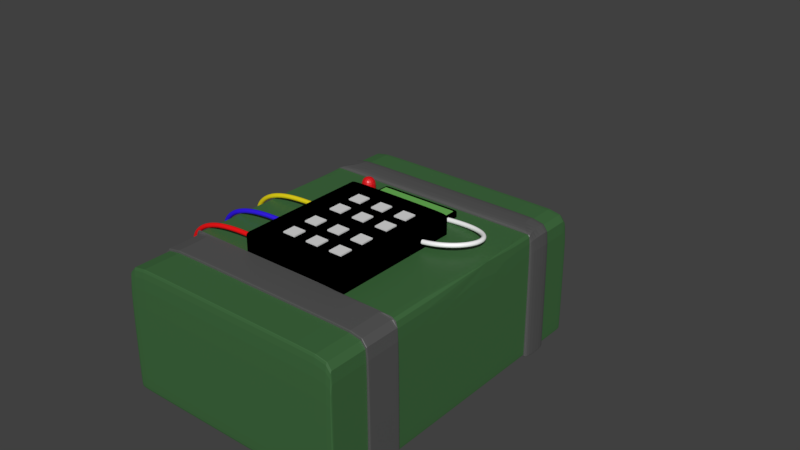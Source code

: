# Source: bomb.blend  (saved by Blender 2.79.0; exported with 4.5.12 LTS)
import bpy
from mathutils import Matrix  # noqa: F401  (used for matrix-valued properties, if any)

bpy.ops.wm.read_factory_settings(use_empty=True)
scene = bpy.context.scene
scene.name = 'Scene'

# ---- collections
col_collection_1 = bpy.data.collections.new('Collection 1'); scene.collection.children.link(col_collection_1)

# ---- materials (node trees are filled in below, after node groups)
mat_material_002 = bpy.data.materials.new('Material.002')
mat_material_002.alpha_threshold = 0.0
mat_material_002.roughness = 0.5
mat_material_008 = bpy.data.materials.new('Material.008')
mat_material_008.alpha_threshold = 0.0
mat_material_008.roughness = 0.5
mat_material_001 = bpy.data.materials.new('Material.001')
mat_material_001.alpha_threshold = 0.0
mat_material_001.roughness = 0.5
mat_material_003 = bpy.data.materials.new('Material.003')
mat_material_003.alpha_threshold = 0.0
mat_material_003.roughness = 0.5
mat_material_004 = bpy.data.materials.new('Material.004')
mat_material_004.alpha_threshold = 0.0
mat_material_004.roughness = 0.5
mat_material_006 = bpy.data.materials.new('Material.006')
mat_material_006.alpha_threshold = 0.0
mat_material_006.roughness = 0.5
mat_material_005 = bpy.data.materials.new('Material.005')
mat_material_005.alpha_threshold = 0.0
mat_material_005.roughness = 0.5
mat_material_007 = bpy.data.materials.new('Material.007')
mat_material_007.alpha_threshold = 0.0
mat_material_007.roughness = 0.5
mat_material = bpy.data.materials.new('Material')
mat_material.alpha_threshold = 0.0
mat_material.roughness = 0.5
mat_material_010 = bpy.data.materials.new('Material.010')
mat_material_010.alpha_threshold = 0.0
mat_material_010.roughness = 0.5

# ---- material node trees
mat_material_002.use_nodes = True; mat_material_002.node_tree.nodes.clear()
_N = mat_material_002.node_tree.nodes; _L = mat_material_002.node_tree.links
n0 = _N.new('ShaderNodeOutputMaterial'); n0.name = 'Material Output'; n0.location = (460, 300)
n1 = _N.new('ShaderNodeMixShader'); n1.name = 'Mix Shader'; n1.location = (240, 286)
n1.inputs[0].default_value = 0.1
n2 = _N.new('ShaderNodeBsdfAnisotropic'); n2.name = 'Glossy BSDF'; n2.location = (33, 141)
n2.distribution = 'GGX'
n2.inputs[1].default_value = 0.4472
n3 = _N.new('ShaderNodeBsdfDiffuse'); n3.name = 'Diffuse BSDF'; n3.location = (10, 300)
n3.inputs[0].default_value = (0.04519, 0.147, 0.04374, 1.0)
_L.new(n3.outputs[0], n1.inputs[1])
_L.new(n1.outputs[0], n0.inputs[0])
_L.new(n2.outputs[0], n1.inputs[2])
n0.is_active_output = True
mat_material_008.use_nodes = True; mat_material_008.node_tree.nodes.clear()
_N = mat_material_008.node_tree.nodes; _L = mat_material_008.node_tree.links
n0 = _N.new('ShaderNodeOutputMaterial'); n0.name = 'Material Output'; n0.location = (300, 300)
n1 = _N.new('ShaderNodeBsdfDiffuse'); n1.name = 'Diffuse BSDF'; n1.location = (10, 300)
n1.inputs[0].default_value = (0.0, 0.0, 0.0, 1.0)
_L.new(n1.outputs[0], n0.inputs[0])
n0.is_active_output = True
mat_material_001.use_nodes = True; mat_material_001.node_tree.nodes.clear()
_N = mat_material_001.node_tree.nodes; _L = mat_material_001.node_tree.links
n0 = _N.new('ShaderNodeOutputMaterial'); n0.name = 'Material Output'; n0.location = (300, 300)
n1 = _N.new('ShaderNodeBsdfDiffuse'); n1.name = 'Diffuse BSDF'; n1.location = (10, 300)
n1.inputs[0].default_value = (0.1467, 0.4411, 0.09649, 1.0)
_L.new(n1.outputs[0], n0.inputs[0])
n0.is_active_output = True
mat_material_003.use_nodes = True; mat_material_003.node_tree.nodes.clear()
_N = mat_material_003.node_tree.nodes; _L = mat_material_003.node_tree.links
n0 = _N.new('ShaderNodeOutputMaterial'); n0.name = 'Material Output'; n0.location = (460, 300)
n1 = _N.new('ShaderNodeMixShader'); n1.name = 'Mix Shader'; n1.location = (240, 271)
n1.inputs[0].default_value = 0.1
n2 = _N.new('ShaderNodeBsdfAnisotropic'); n2.name = 'Glossy BSDF'; n2.location = (22, 137)
n2.distribution = 'GGX'
n2.inputs[1].default_value = 0.4472
n3 = _N.new('ShaderNodeBsdfDiffuse'); n3.name = 'Diffuse BSDF'; n3.location = (10, 300)
n3.inputs[0].default_value = (0.09306, 0.09306, 0.09306, 1.0)
_L.new(n3.outputs[0], n1.inputs[1])
_L.new(n1.outputs[0], n0.inputs[0])
_L.new(n2.outputs[0], n1.inputs[2])
n0.is_active_output = True
mat_material_004.use_nodes = True; mat_material_004.node_tree.nodes.clear()
_N = mat_material_004.node_tree.nodes; _L = mat_material_004.node_tree.links
n0 = _N.new('ShaderNodeOutputMaterial'); n0.name = 'Material Output'; n0.location = (300, 300)
n1 = _N.new('ShaderNodeBsdfDiffuse'); n1.name = 'Diffuse BSDF'; n1.location = (10, 300)
n1.inputs[0].default_value = (0.8, 0.009118, 0.01036, 1.0)
_L.new(n1.outputs[0], n0.inputs[0])
n0.is_active_output = True
mat_material_006.use_nodes = True; mat_material_006.node_tree.nodes.clear()
_N = mat_material_006.node_tree.nodes; _L = mat_material_006.node_tree.links
n0 = _N.new('ShaderNodeOutputMaterial'); n0.name = 'Material Output'; n0.location = (460, 300)
n1 = _N.new('ShaderNodeBsdfDiffuse'); n1.name = 'Diffuse BSDF'; n1.location = (10, 300)
n1.inputs[0].default_value = (0.7991, 0.6654, 0.0, 1.0)
n2 = _N.new('ShaderNodeMixShader'); n2.name = 'Mix Shader'; n2.location = (240, 281)
n2.inputs[0].default_value = 0.1
n3 = _N.new('ShaderNodeBsdfAnisotropic'); n3.name = 'Glossy BSDF'; n3.location = (23, 162)
n3.distribution = 'GGX'
n3.inputs[1].default_value = 0.4472
_L.new(n1.outputs[0], n2.inputs[1])
_L.new(n2.outputs[0], n0.inputs[0])
_L.new(n3.outputs[0], n2.inputs[2])
n0.is_active_output = True
mat_material_005.use_nodes = True; mat_material_005.node_tree.nodes.clear()
_N = mat_material_005.node_tree.nodes; _L = mat_material_005.node_tree.links
n0 = _N.new('ShaderNodeOutputMaterial'); n0.name = 'Material Output'; n0.location = (460, 300)
n1 = _N.new('ShaderNodeBsdfDiffuse'); n1.name = 'Diffuse BSDF'; n1.location = (10, 300)
n1.inputs[0].default_value = (0.02315, 0.0, 0.7991, 1.0)
n2 = _N.new('ShaderNodeMixShader'); n2.name = 'Mix Shader'; n2.location = (240, 323)
n2.inputs[0].default_value = 0.1
n3 = _N.new('ShaderNodeBsdfAnisotropic'); n3.name = 'Glossy BSDF'; n3.location = (51, 143)
n3.distribution = 'GGX'
n3.inputs[1].default_value = 0.4472
_L.new(n1.outputs[0], n2.inputs[1])
_L.new(n2.outputs[0], n0.inputs[0])
_L.new(n3.outputs[0], n2.inputs[2])
n0.is_active_output = True
mat_material_007.use_nodes = True; mat_material_007.node_tree.nodes.clear()
_N = mat_material_007.node_tree.nodes; _L = mat_material_007.node_tree.links
n0 = _N.new('ShaderNodeOutputMaterial'); n0.name = 'Material Output'; n0.location = (460, 300)
n1 = _N.new('ShaderNodeBsdfDiffuse'); n1.name = 'Diffuse BSDF'; n1.location = (10, 300)
n1.inputs[0].default_value = (1.0, 1.0, 1.0, 1.0)
n2 = _N.new('ShaderNodeMixShader'); n2.name = 'Mix Shader'; n2.location = (240, 278)
n2.inputs[0].default_value = 0.1
n3 = _N.new('ShaderNodeBsdfAnisotropic'); n3.name = 'Glossy BSDF'; n3.location = (23, 140)
n3.distribution = 'GGX'
n3.inputs[1].default_value = 0.4472
_L.new(n1.outputs[0], n2.inputs[1])
_L.new(n2.outputs[0], n0.inputs[0])
_L.new(n3.outputs[0], n2.inputs[2])
n0.is_active_output = True
mat_material.use_nodes = True; mat_material.node_tree.nodes.clear()
_N = mat_material.node_tree.nodes; _L = mat_material.node_tree.links
n0 = _N.new('ShaderNodeOutputMaterial'); n0.name = 'Material Output'; n0.location = (460, 300)
n1 = _N.new('ShaderNodeBsdfDiffuse'); n1.name = 'Diffuse BSDF'; n1.location = (10, 300)
n1.inputs[0].default_value = (0.8, 0.0, 0.005032, 1.0)
n2 = _N.new('ShaderNodeBsdfAnisotropic'); n2.name = 'Glossy BSDF'; n2.location = (17, 141)
n2.distribution = 'GGX'
n2.inputs[1].default_value = 0.4472
n3 = _N.new('ShaderNodeMixShader'); n3.name = 'Mix Shader'; n3.location = (240, 286)
n3.inputs[0].default_value = 0.1
_L.new(n1.outputs[0], n3.inputs[1])
_L.new(n3.outputs[0], n0.inputs[0])
_L.new(n2.outputs[0], n3.inputs[2])
n0.is_active_output = True
mat_material_010.use_nodes = True; mat_material_010.node_tree.nodes.clear()
_N = mat_material_010.node_tree.nodes; _L = mat_material_010.node_tree.links
n0 = _N.new('ShaderNodeOutputMaterial'); n0.name = 'Material Output'; n0.location = (479, 300)
n1 = _N.new('ShaderNodeBsdfDiffuse'); n1.name = 'Diffuse BSDF'; n1.location = (10, 300)
n2 = _N.new('ShaderNodeMixShader'); n2.name = 'Mix Shader'; n2.location = (259, 282)
n2.inputs[0].default_value = 0.1
n3 = _N.new('ShaderNodeBsdfAnisotropic'); n3.name = 'Glossy BSDF'; n3.location = (17, 156)
n3.distribution = 'GGX'
n3.inputs[1].default_value = 0.4472
_L.new(n1.outputs[0], n2.inputs[1])
_L.new(n2.outputs[0], n0.inputs[0])
_L.new(n3.outputs[0], n2.inputs[2])
n0.is_active_output = True

# ---- world
world_world = bpy.data.worlds.new('World'); scene.world = world_world
world_world.color = (0.05088, 0.05088, 0.05088)
world_world.use_sun_shadow = False
world_world.sun_shadow_jitter_overblur = 0.0
world_world.cycles.sampling_method = 'MANUAL'

# ---- meshes
me_cube_006 = bpy.data.meshes.new('Cube.006')
me_cube_006.from_pydata([(0.4607, 0.9462, 0.8612), (0.01717, 1.306, 0.8612), (-0.8699, 0.9462, 0.8612), (-0.2046, 0.9462, 0.812), (-0.2046, 1.306, 0.812), (0.2389, 0.9462, 0.812), (0.2389, 1.306, 0.812), (0.4607, 1.126, 0.812), (-0.4264, 0.9462, 0.8612), (-0.6482, 0.9462, 0.812), (-0.6482, 1.306, 0.812), (-0.6482, 0.9462, 0.8612), (-0.8699, 1.126, 0.812), (-0.8699, 1.306, 0.812), (-0.4264, 1.306, 0.812), (-0.4264, 0.9462, 0.812), (0.01717, 1.306, 0.812), (0.4607, 1.306, 0.812), (0.4607, 0.9462, 0.812), (0.01717, 0.9462, 0.812), (-0.8699, 0.9462, 0.812), (-0.2046, 1.306, 0.9081), (0.2389, 1.306, 0.9081), (-0.6482, 1.306, 0.9081), (-0.839, 1.126, 0.9081), (-0.2046, 0.9462, 0.9081), (0.2389, 0.9462, 0.9081), (0.4298, 1.126, 0.9081), (-0.6482, 0.9462, 0.9081), (-0.8699, 1.306, 0.9081), (-0.4264, 1.306, 0.9081), (-0.4264, 0.9462, 0.9081), (0.01717, 1.306, 0.9081), (0.4607, 1.306, 0.9081), (0.4607, 0.9462, 0.9081), (0.01717, 0.9462, 0.9081), (-0.8699, 0.9462, 0.9081), (0.4607, 1.126, 0.8612), (-0.8699, 1.306, 0.8612), (-0.8699, 1.126, 0.8612), (-0.6482, 1.306, 0.8612), (-0.2046, 0.9462, 0.8612), (0.4607, 1.306, 0.8612), (0.2389, 1.306, 0.8612), (-0.2046, 1.306, 0.8612), (-0.4264, 1.306, 0.8612), (0.01717, 0.9462, 0.8612), (0.2389, 0.9462, 0.8612), (-0.4264, 0.9462, 0.8583), (0.4607, 0.9462, 0.8583), (-0.8699, 1.306, 0.8583), (-0.2046, 0.9462, 0.8583), (0.4607, 1.306, 0.8583), (-0.2046, 1.306, 0.8583), (0.01717, 0.9462, 0.8583), (-0.6482, 0.9462, 0.8583), (-0.8699, 0.9462, 0.8583), (0.01717, 1.306, 0.8583), (0.4607, 1.126, 0.8583), (-0.8699, 1.126, 0.8583), (-0.6482, 1.306, 0.8583), (0.2389, 1.306, 0.8583), (-0.4264, 1.306, 0.8583), (0.2389, 0.9462, 0.8583), (0.4607, 0.9635, 0.812), (-0.8699, 0.9635, 0.812), (-0.2046, 0.9944, 0.9081), (0.2389, 0.9944, 0.9081), (-0.6482, 0.9944, 0.9081), (-0.4264, 0.9944, 0.9081), (0.4298, 0.9944, 0.9081), (0.01717, 0.9944, 0.9081), (-0.839, 0.9944, 0.9081), (0.4607, 0.9635, 0.8612), (-0.8699, 0.9635, 0.8612), (-0.8699, 0.9635, 0.8583), (0.4607, 0.9635, 0.8583), (-0.8699, 1.282, 0.812), (0.4607, 1.282, 0.812), (-0.2046, 1.282, 0.9081), (0.2389, 1.282, 0.9081), (-0.6482, 1.282, 0.9081), (-0.839, 1.251, 0.9081), (-0.4264, 1.282, 0.9081), (0.01717, 1.282, 0.9081), (0.4298, 1.251, 0.9081), (0.4607, 1.282, 0.8612), (-0.8699, 1.282, 0.8612), (-0.8699, 1.282, 0.8583), (0.4607, 1.282, 0.8583), (-0.8699, 1.282, 0.9081), (-0.8699, 1.126, 0.9081), (0.4607, 1.282, 0.9081), (0.4607, 1.126, 0.9081), (0.4607, 0.9635, 0.9081), (-0.8699, 0.9635, 0.9081), (-0.6482, 0.9635, 0.9081), (-0.2046, 0.9635, 0.9081), (0.01717, 0.9635, 0.9081), (0.2389, 0.9635, 0.9081), (-0.4264, 0.9635, 0.9081), (0.01717, 1.251, 0.9081), (0.2389, 1.251, 0.9081), (-0.4264, 1.251, 0.9081), (-0.2046, 1.251, 0.9081), (-0.6482, 1.251, 0.9081)], [], [(8, 41, 25, 31), (1, 44, 21, 32), (40, 38, 29, 23), (74, 2, 36, 95), (43, 1, 32, 22), (73, 37, 93, 94), (87, 39, 91, 90), (45, 40, 23, 30), (41, 46, 35, 25), (42, 43, 22, 33), (44, 45, 30, 21), (46, 47, 26, 35), (97, 100, 31, 25), (100, 96, 28, 31), (94, 99, 26, 34), (99, 98, 35, 26), (98, 97, 25, 35), (96, 95, 36, 28), (47, 0, 34, 26), (2, 11, 28, 36), (86, 42, 33, 92), (11, 8, 31, 28), (55, 48, 8, 11), (89, 52, 42, 86), (56, 55, 11, 2), (63, 49, 0, 47), (54, 63, 47, 46), (53, 62, 45, 44), (52, 61, 43, 42), (51, 54, 46, 41), (62, 60, 40, 45), (88, 59, 39, 87), (76, 58, 37, 73), (61, 57, 1, 43), (75, 56, 2, 74), (60, 50, 38, 40), (57, 53, 44, 1), (48, 51, 41, 8), (15, 3, 51, 48), (16, 4, 53, 57), (10, 13, 50, 60), (65, 20, 56, 75), (6, 16, 57, 61), (64, 7, 58, 76), (77, 12, 59, 88), (14, 10, 60, 62), (3, 19, 54, 51), (17, 6, 61, 52), (4, 14, 62, 53), (19, 5, 63, 54), (5, 18, 49, 63), (20, 9, 55, 56), (78, 17, 52, 89), (9, 15, 48, 55), (18, 64, 76, 49), (12, 65, 75, 59), (59, 75, 74, 39), (49, 76, 73, 0), (0, 73, 94, 34), (39, 74, 95, 91), (7, 78, 89, 58), (13, 77, 88, 50), (50, 88, 87, 38), (58, 89, 86, 37), (37, 86, 92, 93), (22, 32, 84, 80), (21, 30, 83, 79), (23, 29, 90, 81), (30, 23, 81, 83), (32, 21, 79, 84), (33, 22, 80, 92), (38, 87, 90, 29), (24, 82, 90, 91), (85, 27, 93, 92), (27, 70, 94, 93), (72, 24, 91, 95), (68, 72, 95, 96), (71, 66, 97, 98), (67, 71, 98, 99), (70, 67, 99, 94), (69, 68, 96, 100), (66, 69, 100, 97), (101, 102, 80, 84), (103, 104, 79, 83), (82, 105, 81, 90), (105, 103, 83, 81), (104, 101, 84, 79), (102, 85, 92, 80)])
me_cube_006.polygons.foreach_set('material_index', [1, 1, 1, 1, 1, 1, 1, 1, 1, 1, 1, 1, 1, 1, 1, 1, 1, 1, 1, 1, 1, 1, 1, 1, 1, 1, 1, 1, 1, 1, 1, 1, 1, 1, 1, 1, 1, 1, 1, 1, 1, 1, 1, 1, 1, 1, 1, 1, 1, 1, 1, 1, 1, 1, 1, 1, 1, 1, 1, 1, 1, 1, 1, 1, 1, 1, 1, 1, 1, 1, 1, 1, 1, 1, 1, 1, 1, 1, 1, 1, 1, 1, 1, 1, 1, 1, 1, 1])
_k = {(2, 36): 1.0, (12, 77): 1.0, (10, 13): 1.0, (4, 14): 1.0, (10, 14): 1.0, (3, 15): 0.98039, (9, 15): 0.98039, (6, 16): 1.0, (4, 16): 1.0, (7, 78): 0.70588, (6, 17): 1.0, (18, 64): 0.70588, (5, 18): 0.98039, (5, 19): 0.98039, (3, 19): 0.98039, (20, 65): 1.0, (9, 20): 0.98039, (90, 91): 0.52157, (23, 29): 0.16078, (21, 30): 0.16078, (23, 30): 0.16078, (25, 31): 0.12157, (28, 31): 0.12157, (22, 32): 0.16078, (21, 32): 0.16078, (92, 93): 0.76471, (22, 33): 0.16078, (34, 94): 0.76471, (26, 34): 0.12157, (26, 35): 0.12157, (25, 35): 0.12157, (36, 95): 0.52157, (28, 36): 1.0, (2, 56): 1.0, (20, 56): 1.0, (7, 64): 0.70588, (12, 65): 1.0, (93, 94): 0.76471, (91, 95): 0.52157, (64, 76): 1.0, (65, 75): 1.0, (74, 75): 1.0, (73, 76): 1.0, (95, 96): 1.0, (97, 98): 1.0, (98, 99): 1.0, (94, 99): 1.0, (96, 100): 1.0, (97, 100): 1.0, (73, 94): 1.0, (74, 95): 1.0, (13, 77): 1.0, (17, 78): 0.70588, (29, 90): 0.52157, (33, 92): 0.76471, (24, 82): 0.52157, (27, 85): 0.76471, (27, 70): 0.76471, (24, 72): 0.52157, (68, 72): 1.0, (66, 71): 1.0, (67, 71): 1.0, (67, 70): 1.0, (68, 69): 1.0, (66, 69): 1.0}
me_cube_006.attributes.new('crease_edge', 'FLOAT', 'EDGE').data.foreach_set('value', [_k.get((min(e.vertices), max(e.vertices)), 0.0) for e in me_cube_006.edges])
_uv = me_cube_006.uv_layers.new(name='UVMap')
_uv.uv.foreach_set('vector', [0.0, 0.0, 0.0, 0.0, 0.0, 0.0, 0.0, 0.0, 0.0, 0.0, 0.0, 0.0, 0.0, 0.0, 0.0, 0.0, 0.0, 0.0, 0.0, 0.0, 0.0, 0.0, 0.0, 0.0, 0.0, 0.0, 0.0, 0.0, 0.0, 0.0, 0.0, 0.0, 0.0, 0.0, 0.0, 0.0, 0.0, 0.0, 0.0, 0.0, 0.0, 0.0, 0.0, 0.0, 0.0, 0.0, 0.0, 0.0, 0.0, 0.0, 0.0, 0.0, 0.0, 0.0, 0.0, 0.0, 0.0, 0.0, 0.0, 0.0, 0.0, 0.0, 0.0, 0.0, 0.0, 0.0, 0.0, 0.0, 0.0, 0.0, 0.0, 0.0, 0.0, 0.0, 0.0, 0.0, 0.0, 0.0, 0.0, 0.0, 0.0, 0.0, 0.0, 0.0, 0.0, 0.0, 0.0, 0.0, 0.0, 0.0, 0.0, 0.0, 0.0, 0.0, 0.0, 0.0, 0.0, 0.0, 0.0, 0.0, 0.0, 0.0, 0.0, 0.0, 0.0, 0.0, 0.0, 0.0, 0.0, 0.0, 0.0, 0.0, 0.0, 0.0, 0.0, 0.0, 0.0, 0.0, 0.0, 0.0, 0.0, 0.0, 0.0, 0.0, 0.0, 0.0, 0.0, 0.0, 0.0, 0.0, 0.0, 0.0, 0.0, 0.0, 0.0, 0.0, 0.0, 0.0, 0.0, 0.0, 0.0, 0.0, 0.0, 0.0, 0.0, 0.0, 0.0, 0.0, 0.0, 0.0, 0.0, 0.0, 0.0, 0.0, 0.0, 0.0, 0.0, 0.0, 0.0, 0.0, 0.0, 0.0, 0.0, 0.0, 0.0, 0.0, 0.0, 0.0, 0.0, 0.0, 0.0, 0.0, 0.0, 0.0, 0.0, 0.0, 0.0, 0.0, 0.0, 0.0, 0.0, 0.0, 0.0, 0.0, 0.0, 0.0, 0.0, 0.0, 0.0, 0.0, 0.0, 0.0, 0.0, 0.0, 0.0, 0.0, 0.0, 0.0, 0.0, 0.0, 0.0, 0.0, 0.0, 0.0, 0.0, 0.0, 0.0, 0.0, 0.0, 0.0, 0.0, 0.0, 0.0, 0.0, 0.0, 0.0, 0.0, 0.0, 0.0, 0.0, 0.0, 0.0, 0.0, 0.0, 0.0, 0.0, 0.0, 0.0, 0.0, 0.0, 0.0, 0.0, 0.0, 0.0, 0.0, 0.0, 0.0, 0.0, 0.0, 0.0, 0.0, 0.0, 0.0, 0.0, 0.0, 0.0, 0.0, 0.0, 0.0, 0.0, 0.0, 0.0, 0.0, 0.0, 0.0, 0.0, 0.0, 0.0, 0.0, 0.0, 0.0, 0.0, 0.0, 0.0, 0.0, 0.0, 0.0, 0.0, 0.0, 0.0, 0.0, 0.0, 0.0, 0.0, 0.0, 0.0, 0.0, 0.0, 0.0, 0.0, 0.0, 0.0, 0.0, 0.0, 0.0, 0.0, 0.0, 0.0, 0.0, 0.0, 0.0, 0.0, 0.0, 0.0, 0.0, 0.0, 0.0, 0.0, 0.0, 0.0, 0.0, 0.0, 0.0, 0.0, 0.0, 0.0, 0.0, 0.0, 0.0, 0.0, 0.0, 0.0, 0.0, 0.0, 0.0, 0.0, 0.0, 0.0, 0.0, 0.0, 0.0, 0.0, 0.0, 0.0, 0.0, 0.0, 0.0, 0.0, 0.0, 0.0, 0.0, 0.0, 0.0, 0.0, 0.0, 0.0, 0.0, 0.0, 0.0, 0.0, 0.0, 0.0, 0.0, 0.0, 0.0, 0.0, 0.0, 0.0, 0.0, 0.0, 0.0, 0.0, 0.0, 0.0, 0.0, 0.0, 0.0, 0.0, 0.0, 0.0, 0.0, 0.0, 0.0, 0.0, 0.0, 0.0, 0.0, 0.0, 0.0, 0.0, 0.0, 0.0, 0.0, 0.0, 0.0, 0.0, 0.0, 0.0, 0.0, 0.0, 0.0, 0.0, 0.0, 0.0, 0.0, 0.0, 0.0, 0.0, 0.0, 0.0, 0.0, 0.0, 0.0, 0.0, 0.0, 0.0, 0.0, 0.0, 0.0, 0.0, 0.0, 0.0, 0.0, 0.0, 0.0, 0.0, 0.0, 0.0, 0.0, 0.0, 0.0, 0.0, 0.0, 0.0, 0.0, 0.0, 0.0, 0.0, 0.0, 0.0, 0.0, 0.0, 0.0, 0.0, 0.0, 0.0, 0.0, 0.0, 0.0, 0.0, 0.0, 0.0, 0.0, 0.0, 0.0, 0.0, 0.0, 0.0, 0.0, 0.0, 0.0, 0.0, 0.0, 0.0, 0.0, 0.0, 0.0, 0.0, 0.0, 0.0, 0.0, 0.0, 0.0, 0.0, 0.0, 0.0, 0.0, 0.0, 0.0, 0.0, 0.0, 0.0, 0.0, 0.0, 0.0, 0.0, 0.0, 0.0, 0.0, 0.0, 0.0, 0.0, 0.0, 0.0, 0.0, 0.0, 0.0, 0.0, 0.0, 0.0, 0.0, 0.0, 0.0, 0.0, 0.0, 0.0, 0.0, 0.0, 0.0, 0.0, 0.0, 0.0, 0.0, 0.0, 0.0, 0.0, 0.0, 0.0, 0.0, 0.0, 0.0, 0.0, 0.0, 0.0, 0.0, 0.0, 0.0, 0.0, 0.0, 0.0, 0.0, 0.0, 0.0, 0.0, 0.0, 0.0, 0.0, 0.0, 0.0, 0.0, 0.0, 0.0, 0.0, 0.0, 0.0, 0.0, 0.0, 0.0, 0.0, 0.0, 0.0, 0.0, 0.0, 0.0, 0.0, 0.0, 0.0, 0.0, 0.0, 0.0, 0.0, 0.0, 0.0, 0.0, 0.0, 0.0, 0.0, 0.0, 0.0, 0.0, 0.0, 0.0, 0.0, 0.0, 0.0, 0.0, 0.0, 0.0, 0.0, 0.0, 0.0, 0.0, 0.0, 0.0, 0.0, 0.0, 0.0, 0.0, 0.0, 0.0, 0.0, 0.0, 0.0, 0.0, 0.0, 0.0, 0.0, 0.0, 0.0, 0.0, 0.0, 0.0, 0.0, 0.0, 0.0, 0.0, 0.0, 0.0, 0.0, 0.0, 0.0, 0.0, 0.0, 0.0, 0.0, 0.0, 0.0, 0.0, 0.0, 0.0, 0.0, 0.0, 0.0, 0.0, 0.0, 0.0, 0.0, 0.0, 0.0, 0.0, 0.0, 0.0, 0.0, 0.0, 0.0, 0.0, 0.0, 0.0, 0.0, 0.0, 0.0, 0.0, 0.0, 0.0, 0.0, 0.0, 0.0, 0.0, 0.0, 0.0, 0.0, 0.0, 0.0, 0.0, 0.0, 0.0, 0.0, 0.0, 0.0, 0.0, 0.0, 0.0, 0.0, 0.0, 0.0, 0.0, 0.0, 0.0, 0.0, 0.0, 0.0, 0.0, 0.0, 0.0, 0.0, 0.0, 0.0, 0.0, 0.0, 0.0, 0.0, 0.0, 0.0, 0.0, 0.0, 0.0, 0.0, 0.0, 0.0, 0.0, 0.0, 0.0, 0.0, 0.0, 0.0, 0.0, 0.0, 0.0, 0.0, 0.0, 0.0, 0.0, 0.0, 0.0, 0.0, 0.0, 0.0, 0.0, 0.0, 0.0, 0.0, 0.0, 0.0, 0.0, 0.0, 0.0, 0.0, 0.0, 0.0, 0.0, 0.0, 0.0, 0.0, 0.0])
me_cube_006.materials.append(mat_material_002)
me_cube_006.materials.append(mat_material_008)
me_cube_006.materials.append(mat_material_001)
me_cube_006.materials.append(mat_material_003)
me_cube_006.use_remesh_preserve_volume = False
me_cube_006.use_remesh_preserve_attributes = False
me_cube_006.use_mirror_vertex_groups = False
me_cube_006.update()
me_cube_005 = bpy.data.meshes.new('Cube.005')
me_cube_005.from_pydata([(1.594, -1.39, -1.188), (-2.089, -1.39, -1.188), (1.594, -1.39, 0.812), (-1.979, -1.39, -1.188), (1.57, -1.39, 0.812), (1.57, -1.39, -1.188), (-2.089, -1.963, -1.188), (1.594, -1.963, 0.812), (-1.979, -1.963, 0.812), (-1.979, -1.963, -1.188), (1.57, -1.963, 0.812), (1.57, -1.963, -1.188), (-2.089, -1.963, 0.812), (1.594, -1.963, -1.188), (-2.089, 1.485, 0.812), (1.594, 1.485, -1.188), (-2.089, 1.485, -1.188), (1.594, 1.485, 0.812), (-1.979, 1.485, 0.812), (-1.979, 1.485, -1.188), (1.57, 1.485, 0.812), (1.57, 1.485, -1.188), (-2.089, 1.932, 0.812), (1.594, 1.932, -1.188), (-2.089, 1.932, -1.188), (1.594, 1.932, 0.812), (-1.979, 1.932, 0.812), (-1.979, 1.932, -1.188), (1.57, 1.932, 0.812), (1.57, 1.932, -1.188), (-0.2046, 1.485, 0.812), (0.6825, -1.39, 0.812), (0.6825, 1.485, 0.812), (-1.092, 1.485, 0.812), (-2.117, -1.963, 0.8396), (-2.117, -1.39, 0.8396), (1.633, -1.963, -1.188), (1.633, -1.39, -1.188), (1.622, -1.39, 0.8396), (-1.979, -1.39, 0.851), (0.6825, -1.39, 0.851), (1.57, -1.39, 0.851), (-2.128, -1.39, -1.188), (-2.128, -1.963, -1.188), (1.622, -1.963, 0.8396), (-1.979, -1.963, 0.851), (1.57, -1.963, 0.851), (-1.092, -1.39, 0.851), (-0.2046, -1.39, 0.851), (-2.148, 1.932, -1.188), (-2.148, 1.485, -1.188), (1.636, 1.932, 0.8533), (1.636, 1.485, 0.8533), (-1.979, 1.932, 0.8705), (-1.979, 1.485, 0.8705), (1.57, 1.932, 0.8705), (1.57, 1.485, 0.8705), (0.6825, 1.485, 0.8705), (-2.131, 1.485, 0.8533), (1.653, 1.485, -1.188), (-2.131, 1.932, 0.8533), (1.653, 1.932, -1.188), (-1.092, 1.485, 0.8705), (-0.2046, 1.485, 0.8705), (1.126, 1.485, 0.812), (-0.6482, 1.485, 0.812), (0.2389, 1.485, 0.812), (-1.535, 1.485, 0.812), (1.348, 1.485, 0.812), (-0.4264, 1.485, 0.812), (0.4607, 1.485, 0.812), (-1.313, 1.485, 0.812), (0.9043, 1.485, 0.812), (-0.8699, 1.485, 0.812), (0.01717, 1.485, 0.812), (-1.757, 1.485, 0.812), (0.701, -1.39, 0.812), (0.701, -1.39, 0.851), (-1.123, -1.39, 0.851), (-1.979, -1.39, 0.851), (1.594, -1.39, -1.068), (-2.089, -1.39, -1.068), (-2.089, -1.963, -1.068), (1.594, -1.963, -1.068), (1.594, 1.485, -1.068), (-2.089, 1.485, -1.068), (1.594, 1.932, -1.068), (-2.089, 1.932, -1.068), (1.633, -1.39, -1.066), (-2.128, -1.39, -1.066), (-2.128, -1.963, -1.066), (1.633, -1.963, -1.066), (1.652, 1.485, -1.065), (-2.147, 1.485, -1.065), (1.652, 1.932, -1.065), (-2.147, 1.932, -1.065), (-0.8926, 1.485, 0.812), (0.4845, 1.485, 0.812), (1.633, -1.39, -1.198), (1.594, -1.39, -1.198), (1.594, -1.963, -1.198), (1.57, -1.39, -1.198), (-1.979, -1.39, -1.198), (-2.089, -1.39, -1.198), (-2.089, -1.963, -1.198), (-1.979, -1.963, -1.198), (1.57, -1.963, -1.198), (1.633, -1.963, -1.198), (-2.128, -1.39, -1.198), (-2.128, -1.963, -1.198), (1.633, -1.39, -1.214), (1.594, -1.39, -1.214), (1.594, -1.963, -1.214), (1.57, -1.39, -1.214), (-1.979, -1.39, -1.214), (-2.089, -1.39, -1.214), (-2.089, -1.963, -1.214), (-1.979, -1.963, -1.214), (1.57, -1.963, -1.214), (1.633, -1.963, -1.214), (-2.128, -1.39, -1.214), (-2.128, -1.963, -1.214), (-2.117, -1.422, 0.8396), (1.633, -1.422, -1.188), (-2.128, -1.422, -1.188), (1.622, -1.422, 0.8396), (-1.979, -1.422, 0.851), (1.57, -1.422, 0.851), (1.633, -1.422, -1.066), (-2.128, -1.422, -1.066), (1.633, -1.422, -1.198), (-2.128, -1.422, -1.198), (1.594, -1.422, -1.214), (-2.089, -1.422, -1.214), (-1.979, -1.422, -1.214), (1.57, -1.422, -1.214), (1.633, -1.422, -1.214), (-2.128, -1.422, -1.214), (-2.128, -1.948, -1.188), (1.622, -1.948, 0.8396), (-1.979, -1.948, 0.851), (1.57, -1.948, 0.851), (1.633, -1.948, -1.066), (-2.128, -1.948, -1.198), (-2.089, -1.948, -1.214), (-1.979, -1.948, -1.214), (1.57, -1.948, -1.214), (-2.128, -1.948, -1.214), (-2.117, -1.948, 0.8396), (1.633, -1.948, -1.188), (-2.128, -1.948, -1.066), (1.633, -1.948, -1.198), (1.594, -1.948, -1.214), (1.633, -1.948, -1.214), (-2.089, 1.932, -1.207), (-2.089, 1.485, -1.207), (-1.979, 1.932, -1.207), (-1.979, 1.485, -1.207), (1.57, 1.932, -1.207), (1.57, 1.485, -1.207), (1.594, 1.485, -1.207), (1.653, 1.485, -1.207), (1.594, 1.932, -1.207), (-2.148, 1.932, -1.207), (-2.148, 1.485, -1.207), (1.653, 1.932, -1.207)], [], [(82, 12, 34, 90), (5, 0, 99, 101), (13, 11, 106, 100), (80, 2, 38, 88), (9, 6, 104, 105), (10, 7, 44, 46), (16, 50, 164, 155), (20, 17, 52, 56), (24, 27, 156, 154), (87, 24, 49, 95), (85, 14, 58, 93), (19, 16, 155, 157), (25, 28, 55, 51), (84, 15, 59, 92), (129, 122, 35, 89), (142, 139, 44, 91), (140, 148, 34, 45), (141, 140, 45, 46), (139, 141, 46, 44), (83, 13, 36, 91), (76, 31, 40, 77), (12, 8, 45, 34), (2, 4, 41, 38), (8, 10, 46, 45), (81, 1, 42, 89), (51, 55, 56, 52), (55, 53, 54, 62, 63, 57, 56), (53, 60, 58, 54), (94, 51, 52, 92), (93, 58, 60, 95), (86, 25, 51, 94), (27, 29, 158, 156), (15, 21, 159, 160), (18, 75, 67, 71, 33, 62, 54), (32, 72, 64, 68, 20, 56, 57), (26, 22, 60, 53), (14, 18, 54, 58), (28, 26, 53, 55), (33, 96, 73, 65, 69, 30, 63, 62), (30, 74, 66, 70, 97, 32, 57, 63), (4, 76, 77, 41), (23, 86, 94, 61), (50, 93, 95, 49), (61, 94, 92, 59), (7, 83, 91, 44), (149, 142, 91, 36), (124, 129, 89, 42), (17, 84, 92, 52), (16, 85, 93, 50), (22, 87, 95, 60), (0, 80, 88, 37), (6, 82, 90, 43), (131, 108, 120, 137), (108, 103, 115, 120), (100, 106, 118, 112), (151, 107, 119, 153), (102, 101, 113, 114), (36, 13, 100, 107), (0, 37, 98, 99), (3, 5, 101, 102), (11, 9, 105, 106), (124, 42, 108, 131), (42, 1, 103, 108), (144, 116, 121, 147), (146, 152, 112, 118), (132, 111, 110, 136), (144, 145, 117, 116), (145, 146, 118, 117), (101, 99, 111, 113), (105, 104, 116, 117), (107, 100, 112, 119), (103, 102, 114, 115), (106, 105, 117, 118), (99, 98, 110, 111), (104, 109, 121, 116), (114, 113, 135, 134), (115, 114, 134, 133), (152, 132, 136, 153), (113, 111, 132, 135), (115, 133, 137, 120), (138, 124, 131, 143), (98, 130, 136, 110), (143, 131, 137, 147), (138, 150, 129, 124), (37, 88, 128, 123), (38, 41, 127, 125), (41, 77, 40, 48, 47, 78, 79, 39, 126, 127), (39, 35, 122, 126), (88, 38, 125, 128), (150, 148, 122, 129), (37, 123, 130, 98), (90, 34, 148, 150), (43, 90, 150, 138), (109, 143, 147, 121), (43, 138, 143, 109), (112, 152, 153, 119), (134, 135, 146, 145), (133, 134, 145, 144), (135, 132, 152, 146), (133, 144, 147, 137), (130, 151, 153, 136), (123, 128, 142, 149), (125, 127, 141, 139), (127, 126, 140, 141), (126, 122, 148, 140), (128, 125, 139, 142), (123, 149, 151, 130), (156, 158, 159, 157), (154, 156, 157, 155), (158, 162, 160, 159), (154, 155, 164, 163), (160, 162, 165, 161), (29, 23, 162, 158), (61, 59, 161, 165), (21, 19, 157, 159), (50, 49, 163, 164), (23, 61, 165, 162), (49, 24, 154, 163), (59, 15, 160, 161)])
me_cube_005.polygons.foreach_set('material_index', [3, 3, 3, 3, 3, 3, 3, 3, 3, 3, 3, 3, 3, 3, 3, 3, 3, 3, 3, 3, 3, 3, 3, 3, 3, 3, 3, 3, 3, 3, 3, 3, 3, 3, 3, 3, 3, 3, 3, 3, 3, 3, 3, 3, 3, 3, 3, 3, 3, 3, 3, 3, 3, 3, 3, 3, 3, 3, 3, 3, 3, 3, 3, 3, 3, 3, 3, 3, 3, 3, 3, 3, 3, 3, 3, 3, 3, 3, 3, 3, 3, 3, 3, 3, 3, 3, 3, 3, 3, 3, 3, 3, 3, 3, 3, 3, 3, 3, 3, 3, 3, 3, 3, 3, 3, 3, 3, 3, 3, 3, 3, 3, 3, 3, 3, 3, 3, 3, 3])
_k = {(0, 80): 1.0, (4, 76): 1.0, (2, 4): 1.0, (1, 81): 1.0, (17, 20): 1.0, (20, 68): 1.0, (14, 18): 1.0, (15, 84): 1.0, (16, 85): 1.0, (18, 75): 1.0, (31, 76): 1.0, (2, 80): 1.0, (17, 84): 1.0, (14, 85): 1.0}
me_cube_005.attributes.new('crease_edge', 'FLOAT', 'EDGE').data.foreach_set('value', [_k.get((min(e.vertices), max(e.vertices)), 0.0) for e in me_cube_005.edges])
_uv = me_cube_005.uv_layers.new(name='UVMap')
_uv.uv.foreach_set('vector', [0.0, 0.0, 0.0, 0.0, 0.0, 0.0, 0.0, 0.0, 0.0, 0.0, 0.0, 0.0, 0.0, 0.0, 0.0, 0.0, 0.0, 0.0, 0.0, 0.0, 0.0, 0.0, 0.0, 0.0, 0.0, 0.0, 0.0, 0.0, 0.0, 0.0, 0.0, 0.0, 0.0, 0.0, 0.0, 0.0, 0.0, 0.0, 0.0, 0.0, 0.0, 0.0, 0.0, 0.0, 0.0, 0.0, 0.0, 0.0, 0.0, 0.0, 0.0, 0.0, 0.0, 0.0, 0.0, 0.0, 0.0, 0.0, 0.0, 0.0, 0.0, 0.0, 0.0, 0.0, 0.0, 0.0, 0.0, 0.0, 0.0, 0.0, 0.0, 0.0, 0.0, 0.0, 0.0, 0.0, 0.0, 0.0, 0.0, 0.0, 0.0, 0.0, 0.0, 0.0, 0.0, 0.0, 0.0, 0.0, 0.0, 0.0, 0.0, 0.0, 0.0, 0.0, 0.0, 0.0, 0.0, 0.0, 0.0, 0.0, 0.0, 0.0, 0.0, 0.0, 0.0, 0.0, 0.0, 0.0, 0.0, 0.0, 0.0, 0.0, 0.0, 0.0, 0.0, 0.0, 0.0, 0.0, 0.0, 0.0, 0.0, 0.0, 0.0, 0.0, 0.0, 0.0, 0.0, 0.0, 0.0, 0.0, 0.0, 0.0, 0.0, 0.0, 0.0, 0.0, 0.0, 0.0, 0.0, 0.0, 0.0, 0.0, 0.0, 0.0, 0.0, 0.0, 0.0, 0.0, 0.0, 0.0, 0.0, 0.0, 0.0, 0.0, 0.0, 0.0, 0.0, 0.0, 0.0, 0.0, 0.0, 0.0, 0.0, 0.0, 0.0, 0.0, 0.0, 0.0, 0.0, 0.0, 0.0, 0.0, 0.0, 0.0, 0.0, 0.0, 0.0, 0.0, 0.0, 0.0, 0.0, 0.0, 0.0, 0.0, 0.0, 0.0, 0.0, 0.0, 0.0, 0.0, 0.0, 0.0, 0.0, 0.0, 0.0, 0.0, 0.0, 0.0, 0.0, 0.0, 0.0, 0.0, 0.0, 0.0, 0.0, 0.0, 0.0, 0.0, 0.0, 0.0, 0.0, 0.0, 0.0, 0.0, 0.0, 0.0, 0.0, 0.0, 0.0, 0.0, 0.0, 0.0, 0.0, 0.0, 0.0, 0.0, 0.0, 0.0, 0.0, 0.0, 0.0, 0.0, 0.0, 0.0, 0.0, 0.0, 0.0, 0.0, 0.0, 0.0, 0.0, 0.0, 0.0, 0.0, 0.0, 0.0, 0.0, 0.0, 0.0, 0.0, 0.0, 0.0, 0.0, 0.0, 0.0, 0.0, 0.0, 0.0, 0.0, 0.0, 0.0, 0.0, 0.0, 0.0, 0.0, 0.0, 0.0, 0.0, 0.0, 0.0, 0.0, 0.0, 0.0, 0.0, 0.0, 0.0, 0.0, 0.0, 0.0, 0.0, 0.0, 0.0, 0.0, 0.0, 0.0, 0.0, 0.0, 0.0, 0.0, 0.0, 0.0, 0.0, 0.0, 0.0, 0.0, 0.0, 0.0, 0.0, 0.0, 0.0, 0.0, 0.0, 0.0, 0.0, 0.0, 0.0, 0.0, 0.0, 0.0, 0.0, 0.0, 0.0, 0.0, 0.0, 0.0, 0.0, 0.0, 0.0, 0.0, 0.0, 0.0, 0.0, 0.0, 0.0, 0.0, 0.0, 0.0, 0.0, 0.0, 0.0, 0.0, 0.0, 0.0, 0.0, 0.0, 0.0, 0.0, 0.0, 0.0, 0.0, 0.0, 0.0, 0.0, 0.0, 0.0, 0.0, 0.0, 0.0, 0.0, 0.0, 0.0, 0.0, 0.0, 0.0, 0.0, 0.0, 0.0, 0.0, 0.0, 0.0, 0.0, 0.0, 0.0, 0.0, 0.0, 0.0, 0.0, 0.0, 0.0, 0.0, 0.0, 0.0, 0.0, 0.0, 0.0, 0.0, 0.0, 0.0, 0.0, 0.0, 0.0, 0.0, 0.0, 0.0, 0.0, 0.0, 0.0, 0.0, 0.0, 0.0, 0.0, 0.0, 0.0, 0.0, 0.0, 0.0, 0.0, 0.0, 0.0, 0.0, 0.0, 0.0, 0.0, 0.0, 0.0, 0.0, 0.0, 0.0, 0.0, 0.0, 0.0, 0.0, 0.0, 0.0, 0.0, 0.0, 0.0, 0.0, 0.0, 0.0, 0.0, 0.0, 0.0, 0.0, 0.0, 0.0, 0.0, 0.0, 0.0, 0.0, 0.0, 0.0, 0.0, 0.0, 0.0, 0.0, 0.0, 0.0, 0.0, 0.0, 0.0, 0.0, 0.0, 0.0, 0.0, 0.0, 0.0, 0.0, 0.0, 0.0, 0.0, 0.0, 0.0, 0.0, 0.0, 0.0, 0.0, 0.0, 0.0, 0.0, 0.0, 0.0, 0.0, 0.0, 0.0, 0.0, 0.0, 0.0, 0.0, 0.0, 0.0, 0.0, 0.0, 0.0, 0.0, 0.0, 0.0, 0.0, 0.0, 0.0, 0.0, 0.0, 0.0, 0.0, 0.0, 0.0, 0.0, 0.0, 0.0, 0.0, 0.0, 0.0, 0.0, 0.0, 0.0, 0.0, 0.0, 0.0, 0.0, 0.0, 0.0, 0.0, 0.0, 0.0, 0.0, 0.0, 0.0, 0.0, 0.0, 0.0, 0.0, 0.0, 0.0, 0.0, 0.0, 0.0, 0.0, 0.0, 0.0, 0.0, 0.0, 0.0, 0.0, 0.0, 0.0, 0.0, 0.0, 0.0, 0.0, 0.0, 0.0, 0.0, 0.0, 0.0, 0.0, 0.0, 0.0, 0.0, 0.0, 0.0, 0.0, 0.0, 0.0, 0.0, 0.0, 0.0, 0.0, 0.0, 0.0, 0.0, 0.0, 0.0, 0.0, 0.0, 0.0, 0.0, 0.0, 0.0, 0.0, 0.0, 0.0, 0.0, 0.0, 0.0, 0.0, 0.0, 0.0, 0.0, 0.0, 0.0, 0.0, 0.0, 0.0, 0.0, 0.0, 0.0, 0.0, 0.0, 0.0, 0.0, 0.0, 0.0, 0.0, 0.0, 0.0, 0.0, 0.0, 0.0, 0.0, 0.0, 0.0, 0.0, 0.0, 0.0, 0.0, 0.0, 0.0, 0.0, 0.0, 0.0, 0.0, 0.0, 0.0, 0.0, 0.0, 0.0, 0.0, 0.0, 0.0, 0.0, 0.0, 0.0, 0.0, 0.0, 0.0, 0.0, 0.0, 0.0, 0.0, 0.0, 0.0, 0.0, 0.0, 0.0, 0.0, 0.0, 0.0, 0.0, 0.0, 0.0, 0.0, 0.0, 0.0, 0.0, 0.0, 0.0, 0.0, 0.0, 0.0, 0.0, 0.0, 0.0, 0.0, 0.0, 0.0, 0.0, 0.0, 0.0, 0.0, 0.0, 0.0, 0.0, 0.0, 0.0, 0.0, 0.0, 0.0, 0.0, 0.0, 0.0, 0.0, 0.0, 0.0, 0.0, 0.0, 0.0, 0.0, 0.0, 0.0, 0.0, 0.0, 0.0, 0.0, 0.0, 0.0, 0.0, 0.0, 0.0, 0.0, 0.0, 0.0, 0.0, 0.0, 0.0, 0.0, 0.0, 0.0, 0.0, 0.0, 0.0, 0.0, 0.0, 0.0, 0.0, 0.0, 0.0, 0.0, 0.0, 0.0, 0.0, 0.0, 0.0, 0.0, 0.0, 0.0, 0.0, 0.0, 0.0, 0.0, 0.0, 0.0, 0.0, 0.0, 0.0, 0.0, 0.0, 0.0, 0.0, 0.0, 0.0, 0.0, 0.0, 0.0, 0.0, 0.0, 0.0, 0.0, 0.0, 0.0, 0.0, 0.0, 0.0, 0.0, 0.0, 0.0, 0.0, 0.0, 0.0, 0.0, 0.0, 0.0, 0.0, 0.0, 0.0, 0.0, 0.0, 0.0, 0.0, 0.0, 0.0, 0.0, 0.0, 0.0, 0.0, 0.0, 0.0, 0.0, 0.0, 0.0, 0.0, 0.0, 0.0, 0.0, 0.0, 0.0, 0.0, 0.0, 0.0, 0.0, 0.0, 0.0, 0.0, 0.0, 0.0, 0.0, 0.0, 0.0, 0.0, 0.0, 0.0, 0.0, 0.0, 0.0, 0.0, 0.0, 0.0, 0.0, 0.0, 0.0, 0.0, 0.0, 0.0, 0.0, 0.0, 0.0, 0.0, 0.0, 0.0, 0.0, 0.0, 0.0, 0.0, 0.0, 0.0, 0.0, 0.0, 0.0, 0.0, 0.0, 0.0, 0.0, 0.0, 0.0, 0.0, 0.0, 0.0, 0.0, 0.0, 0.0, 0.0, 0.0, 0.0, 0.0, 0.0, 0.0, 0.0, 0.0, 0.0, 0.0, 0.0, 0.0, 0.0, 0.0, 0.0, 0.0, 0.0, 0.0, 0.0, 0.0, 0.0, 0.0, 0.0, 0.0, 0.0, 0.0, 0.0, 0.0, 0.0, 0.0, 0.0, 0.0, 0.0, 0.0, 0.0, 0.0, 0.0, 0.0, 0.0, 0.0, 0.0, 0.0, 0.0, 0.0, 0.0, 0.0, 0.0, 0.0, 0.0, 0.0, 0.0, 0.0, 0.0, 0.0, 0.0, 0.0, 0.0, 0.0, 0.0, 0.0, 0.0, 0.0, 0.0, 0.0, 0.0, 0.0, 0.0, 0.0, 0.0, 0.0, 0.0, 0.0, 0.0, 0.0, 0.0, 0.0, 0.0, 0.0, 0.0, 0.0, 0.0, 0.0, 0.0, 0.0, 0.0, 0.0, 0.0, 0.0, 0.0, 0.0, 0.0, 0.0, 0.0, 0.0, 0.0, 0.0, 0.0, 0.0, 0.0, 0.0, 0.0, 0.0, 0.0, 0.0, 0.0, 0.0, 0.0, 0.0, 0.0, 0.0, 0.0, 0.0, 0.0, 0.0, 0.0, 0.0, 0.0, 0.0, 0.0, 0.0, 0.0, 0.0, 0.0, 0.0, 0.0, 0.0, 0.0, 0.0, 0.0, 0.0, 0.0, 0.0, 0.0, 0.0, 0.0, 0.0, 0.0, 0.0, 0.0, 0.0, 0.0, 0.0, 0.0, 0.0, 0.0, 0.0, 0.0, 0.0, 0.0, 0.0, 0.0, 0.0, 0.0, 0.0, 0.0, 0.0, 0.0, 0.0, 0.0, 0.0, 0.0, 0.0, 0.0, 0.0, 0.0, 0.0, 0.0, 0.0, 0.0, 0.0, 0.0, 0.0, 0.0, 0.0, 0.0, 0.0, 0.0, 0.0, 0.0])
me_cube_005.materials.append(mat_material_002)
me_cube_005.materials.append(mat_material_008)
me_cube_005.materials.append(mat_material_001)
me_cube_005.materials.append(mat_material_003)
me_cube_005.use_remesh_preserve_volume = False
me_cube_005.use_remesh_preserve_attributes = False
me_cube_005.use_mirror_vertex_groups = False
me_cube_005.update()
me_cube_004 = bpy.data.meshes.new('Cube.004')
me_cube_004.from_pydata([(-0.2046, -1.39, 0.812), (0.6825, -1.39, 0.812), (-0.2046, 0.7665, 0.812), (0.6825, 0.04748, 0.812), (-1.092, 0.7665, 0.812), (0.6825, 0.7665, 0.812), (0.6825, -0.6715, 0.812), (-1.092, -1.39, 1.127), (-0.2046, -1.39, 1.127), (-0.2046, -0.6715, 1.127), (-0.2046, 0.7665, 1.127), (-0.2046, 0.04748, 1.127), (-1.092, 0.04748, 1.127), (0.6825, -1.39, 1.127), (0.6825, 0.04748, 1.127), (-1.092, 0.7665, 1.127), (0.6825, 0.7665, 1.127), (0.6825, -0.6715, 1.127), (-1.092, -0.6715, 1.127), (-1.092, -1.39, 0.812), (-1.092, -0.6715, 0.812), (-1.092, 0.04748, 0.812), (-1.092, -1.39, 1.092), (0.6825, -0.6715, 1.092), (0.6825, -1.39, 1.092), (-0.2046, 0.7665, 1.092), (-1.092, 0.7665, 1.092), (0.6825, 0.04748, 1.092), (-0.2046, -1.39, 1.092), (0.6825, 0.7665, 1.092), (-1.092, -0.6715, 1.092), (-1.092, 0.04748, 1.092), (-1.092, 0.7208, 0.812), (-0.2046, 0.7208, 1.127), (-1.092, 0.7208, 1.127), (0.6825, 0.7208, 1.127), (0.6825, 0.7208, 0.812), (-1.092, 0.7208, 1.092), (0.6825, 0.7208, 1.092), (0.6825, -1.346, 0.812), (-1.092, -1.346, 0.812), (-0.2046, -1.346, 1.127), (0.6825, -1.346, 1.127), (-1.092, -1.346, 1.127), (0.6825, -1.346, 1.092), (-1.092, -1.346, 1.092), (-1.092, -0.6715, 0.835), (-1.092, 0.04748, 0.835), (-1.092, -1.39, 0.835), (0.6825, 0.7208, 0.835), (0.6825, 0.04748, 0.835), (-0.2046, -1.39, 0.835), (0.6825, 0.7665, 0.835), (0.6825, -0.6715, 0.835), (0.6825, -1.39, 0.835), (-0.2046, 0.7665, 0.835), (-1.092, 0.7665, 0.835), (-1.092, 0.7208, 0.835), (-1.092, -1.346, 0.835), (0.6825, -1.346, 0.835), (-0.2046, 0.7029, 1.127), (-1.092, 0.7029, 1.127), (0.6825, 0.7029, 1.127), (0.6825, 0.7029, 1.092), (-1.092, 0.7029, 1.092), (-1.092, 0.7029, 0.812), (0.6825, 0.7029, 0.812), (0.6825, 0.7029, 0.835), (-1.092, 0.7029, 0.835)], [], [(25, 26, 15, 10), (45, 22, 7, 43), (44, 23, 17, 42), (38, 29, 16, 35), (28, 24, 13, 8), (29, 25, 10, 16), (42, 41, 8, 13), (62, 60, 11, 14), (60, 61, 12, 11), (14, 11, 9, 17), (41, 43, 7, 8), (11, 12, 18, 9), (23, 27, 14, 17), (22, 28, 8, 7), (31, 30, 18, 12), (64, 31, 12, 61), (68, 47, 31, 64), (47, 46, 30, 31), (48, 51, 28, 22), (53, 50, 27, 23), (52, 55, 25, 29), (51, 54, 24, 28), (49, 52, 29, 38), (59, 53, 23, 44), (58, 48, 22, 45), (55, 56, 26, 25), (67, 49, 38, 63), (56, 57, 37, 26), (26, 37, 34, 15), (10, 15, 34, 33), (16, 10, 33, 35), (63, 38, 35, 62), (46, 58, 45, 30), (54, 59, 44, 24), (9, 18, 43, 41), (17, 9, 41, 42), (24, 44, 42, 13), (30, 45, 43, 18), (1, 39, 59, 54), (20, 40, 58, 46), (4, 32, 57, 56), (66, 36, 49, 67), (2, 4, 56, 55), (40, 19, 48, 58), (39, 6, 53, 59), (36, 5, 52, 49), (0, 1, 54, 51), (5, 2, 55, 52), (6, 3, 50, 53), (19, 0, 51, 48), (21, 20, 46, 47), (65, 21, 47, 68), (32, 65, 68, 57), (3, 66, 67, 50), (27, 63, 62, 14), (50, 67, 63, 27), (57, 68, 64, 37), (37, 64, 61, 34), (33, 34, 61, 60), (35, 33, 60, 62)])
me_cube_004.polygons.foreach_set('material_index', [1, 1, 1, 1, 1, 1, 1, 1, 1, 1, 1, 1, 1, 1, 1, 1, 1, 1, 1, 1, 1, 1, 1, 1, 1, 1, 1, 1, 1, 1, 1, 1, 1, 1, 1, 1, 1, 1, 1, 1, 1, 1, 1, 1, 1, 1, 1, 1, 1, 1, 1, 1, 1, 1, 1, 1, 1, 1, 1, 1])
_k = {(10, 15): 1.0, (10, 16): 1.0, (15, 26): 1.0, (16, 29): 1.0, (4, 32): 1.0, (38, 49): 1.0, (34, 37): 1.0, (33, 34): 1.0, (33, 35): 1.0, (35, 38): 1.0, (5, 52): 1.0, (26, 56): 1.0, (5, 36): 1.0, (37, 57): 1.0, (36, 49): 1.0, (29, 52): 1.0, (4, 56): 1.0, (32, 57): 1.0, (54, 59): 0.49412, (46, 58): 0.49412, (56, 57): 0.49412, (50, 67): 0.49412, (55, 56): 0.49412, (48, 58): 0.49412, (53, 59): 0.49412, (49, 52): 0.49412, (51, 54): 0.49412, (52, 55): 0.49412, (50, 53): 0.49412, (48, 51): 0.49412, (46, 47): 0.49412, (57, 68): 0.49412, (49, 67): 0.49412, (47, 68): 0.49412, (65, 68): 0.56863, (66, 67): 0.56863, (62, 63): 0.56863, (63, 67): 0.56863, (64, 68): 0.56863, (61, 64): 0.56863, (60, 61): 0.56863, (60, 62): 0.56863}
me_cube_004.attributes.new('crease_edge', 'FLOAT', 'EDGE').data.foreach_set('value', [_k.get((min(e.vertices), max(e.vertices)), 0.0) for e in me_cube_004.edges])
_uv = me_cube_004.uv_layers.new(name='UVMap')
_uv.uv.foreach_set('vector', [0.0, 0.0, 0.0, 0.0, 0.0, 0.0, 0.0, 0.0, 0.0, 0.0, 0.0, 0.0, 0.0, 0.0, 0.0, 0.0, 0.0, 0.0, 0.0, 0.0, 0.0, 0.0, 0.0, 0.0, 0.0, 0.0, 0.0, 0.0, 0.0, 0.0, 0.0, 0.0, 0.0, 0.0, 0.0, 0.0, 0.0, 0.0, 0.0, 0.0, 0.0, 0.0, 0.0, 0.0, 0.0, 0.0, 0.0, 0.0, 0.0, 0.0, 0.0, 0.0, 0.0, 0.0, 0.0, 0.0, 0.0, 0.0, 0.0, 0.0, 0.0, 0.0, 0.0, 0.0, 0.0, 0.0, 0.0, 0.0, 0.0, 0.0, 0.0, 0.0, 0.0, 0.0, 0.0, 0.0, 0.0, 0.0, 0.0, 0.0, 0.0, 0.0, 0.0, 0.0, 0.0, 0.0, 0.0, 0.0, 0.0, 0.0, 0.0, 0.0, 0.0, 0.0, 0.0, 0.0, 0.0, 0.0, 0.0, 0.0, 0.0, 0.0, 0.0, 0.0, 0.0, 0.0, 0.0, 0.0, 0.0, 0.0, 0.0, 0.0, 0.0, 0.0, 0.0, 0.0, 0.0, 0.0, 0.0, 0.0, 0.0, 0.0, 0.0, 0.0, 0.0, 0.0, 0.0, 0.0, 0.0, 0.0, 0.0, 0.0, 0.0, 0.0, 0.0, 0.0, 0.0, 0.0, 0.0, 0.0, 0.0, 0.0, 0.0, 0.0, 0.0, 0.0, 0.0, 0.0, 0.0, 0.0, 0.0, 0.0, 0.0, 0.0, 0.0, 0.0, 0.0, 0.0, 0.0, 0.0, 0.0, 0.0, 0.0, 0.0, 0.0, 0.0, 0.0, 0.0, 0.0, 0.0, 0.0, 0.0, 0.0, 0.0, 0.0, 0.0, 0.0, 0.0, 0.0, 0.0, 0.0, 0.0, 0.0, 0.0, 0.0, 0.0, 0.0, 0.0, 0.0, 0.0, 0.0, 0.0, 0.0, 0.0, 0.0, 0.0, 0.0, 0.0, 0.0, 0.0, 0.0, 0.0, 0.0, 0.0, 0.0, 0.0, 0.0, 0.0, 0.0, 0.0, 0.0, 0.0, 0.0, 0.0, 0.0, 0.0, 0.0, 0.0, 0.0, 0.0, 0.0, 0.0, 0.0, 0.0, 0.0, 0.0, 0.0, 0.0, 0.0, 0.0, 0.0, 0.0, 0.0, 0.0, 0.0, 0.0, 0.0, 0.0, 0.0, 0.0, 0.0, 0.0, 0.0, 0.0, 0.0, 0.0, 0.0, 0.0, 0.0, 0.0, 0.0, 0.0, 0.0, 0.0, 0.0, 0.0, 0.0, 0.0, 0.0, 0.0, 0.0, 0.0, 0.0, 0.0, 0.0, 0.0, 0.0, 0.0, 0.0, 0.0, 0.0, 0.0, 0.0, 0.0, 0.0, 0.0, 0.0, 0.0, 0.0, 0.0, 0.0, 0.0, 0.0, 0.0, 0.0, 0.0, 0.0, 0.0, 0.0, 0.0, 0.0, 0.0, 0.0, 0.0, 0.0, 0.0, 0.0, 0.0, 0.0, 0.0, 0.0, 0.0, 0.0, 0.0, 0.0, 0.0, 0.0, 0.0, 0.0, 0.0, 0.0, 0.0, 0.0, 0.0, 0.0, 0.0, 0.0, 0.0, 0.0, 0.0, 0.0, 0.0, 0.0, 0.0, 0.0, 0.0, 0.0, 0.0, 0.0, 0.0, 0.0, 0.0, 0.0, 0.0, 0.0, 0.0, 0.0, 0.0, 0.0, 0.0, 0.0, 0.0, 0.0, 0.0, 0.0, 0.0, 0.0, 0.0, 0.0, 0.0, 0.0, 0.0, 0.0, 0.0, 0.0, 0.0, 0.0, 0.0, 0.0, 0.0, 0.0, 0.0, 0.0, 0.0, 0.0, 0.0, 0.0, 0.0, 0.0, 0.0, 0.0, 0.0, 0.0, 0.0, 0.0, 0.0, 0.0, 0.0, 0.0, 0.0, 0.0, 0.0, 0.0, 0.0, 0.0, 0.0, 0.0, 0.0, 0.0, 0.0, 0.0, 0.0, 0.0, 0.0, 0.0, 0.0, 0.0, 0.0, 0.0, 0.0, 0.0, 0.0, 0.0, 0.0, 0.0, 0.0, 0.0, 0.0, 0.0, 0.0, 0.0, 0.0, 0.0, 0.0, 0.0, 0.0, 0.0, 0.0, 0.0, 0.0, 0.0, 0.0, 0.0, 0.0, 0.0, 0.0, 0.0, 0.0, 0.0, 0.0, 0.0, 0.0, 0.0, 0.0, 0.0, 0.0, 0.0, 0.0, 0.0, 0.0, 0.0, 0.0, 0.0, 0.0, 0.0, 0.0, 0.0, 0.0, 0.0, 0.0, 0.0, 0.0, 0.0, 0.0, 0.0, 0.0, 0.0, 0.0, 0.0, 0.0, 0.0, 0.0, 0.0, 0.0, 0.0, 0.0, 0.0, 0.0, 0.0, 0.0, 0.0, 0.0, 0.0, 0.0, 0.0, 0.0, 0.0, 0.0, 0.0, 0.0])
me_cube_004.materials.append(mat_material_002)
me_cube_004.materials.append(mat_material_008)
me_cube_004.materials.append(mat_material_001)
me_cube_004.materials.append(mat_material_003)
me_cube_004.use_remesh_preserve_volume = False
me_cube_004.use_remesh_preserve_attributes = False
me_cube_004.use_mirror_vertex_groups = False
me_cube_004.update()
me_cube_000 = bpy.data.meshes.new('Cube.000')
me_cube_000.from_pydata([(-0.2046, 1.126, 0.9081), (0.2389, 1.126, 0.9081), (0.01717, 1.126, 0.9081), (-0.6482, 1.126, 0.9081), (-0.4264, 1.126, 0.9081), (-0.839, 1.126, 0.9081), (0.4298, 1.126, 0.9081), (-0.2046, 0.9944, 0.9081), (0.2389, 0.9944, 0.9081), (-0.6482, 0.9944, 0.9081), (-0.4264, 0.9944, 0.9081), (0.4298, 0.9944, 0.9081), (0.01717, 0.9944, 0.9081), (-0.839, 0.9944, 0.9081), (-0.839, 1.251, 0.9081), (0.4298, 1.251, 0.9081), (0.01717, 1.251, 0.9081), (0.2389, 1.251, 0.9081), (-0.4264, 1.251, 0.9081), (-0.2046, 1.251, 0.9081), (-0.6482, 1.251, 0.9081), (-0.2046, 1.243, 0.9081), (0.2389, 1.243, 0.9081), (-0.6482, 1.243, 0.9081), (-0.4264, 1.243, 0.9081), (0.01717, 1.243, 0.9081), (-0.839, 1.243, 0.9081), (0.4298, 1.243, 0.9081)], [], [(27, 22, 1, 6), (25, 21, 0, 2), (24, 23, 3, 4), (23, 26, 5, 3), (21, 24, 4, 0), (22, 25, 2, 1), (3, 5, 13, 9), (2, 0, 7, 12), (1, 2, 12, 8), (6, 1, 8, 11), (4, 3, 9, 10), (0, 4, 10, 7), (17, 16, 25, 22), (19, 18, 24, 21), (20, 14, 26, 23), (18, 20, 23, 24), (16, 19, 21, 25), (15, 17, 22, 27)])
me_cube_000.polygons.foreach_set('material_index', [2, 2, 2, 2, 2, 2, 2, 2, 2, 2, 2, 2, 2, 2, 2, 2, 2, 2])
_k = {(5, 26): 0.52157, (6, 27): 0.76471, (6, 11): 0.76471, (5, 13): 0.52157, (9, 13): 1.0, (7, 12): 1.0, (8, 12): 1.0, (8, 11): 1.0, (9, 10): 1.0, (7, 10): 1.0, (14, 26): 0.52157, (15, 27): 0.76471}
me_cube_000.attributes.new('crease_edge', 'FLOAT', 'EDGE').data.foreach_set('value', [_k.get((min(e.vertices), max(e.vertices)), 0.0) for e in me_cube_000.edges])
_uv = me_cube_000.uv_layers.new(name='UVMap')
_uv.uv.foreach_set('vector', [0.0, 0.0, 0.0, 0.0, 0.0, 0.0, 0.0, 0.0, 0.0, 0.0, 0.0, 0.0, 0.0, 0.0, 0.0, 0.0, 0.0, 0.0, 0.0, 0.0, 0.0, 0.0, 0.0, 0.0, 0.0, 0.0, 0.0, 0.0, 0.0, 0.0, 0.0, 0.0, 0.0, 0.0, 0.0, 0.0, 0.0, 0.0, 0.0, 0.0, 0.0, 0.0, 0.0, 0.0, 0.0, 0.0, 0.0, 0.0, 0.0, 0.0, 0.0, 0.0, 0.0, 0.0, 0.0, 0.0, 0.0, 0.0, 0.0, 0.0, 0.0, 0.0, 0.0, 0.0, 0.0, 0.0, 0.0, 0.0, 0.0, 0.0, 0.0, 0.0, 0.0, 0.0, 0.0, 0.0, 0.0, 0.0, 0.0, 0.0, 0.0, 0.0, 0.0, 0.0, 0.0, 0.0, 0.0, 0.0, 0.0, 0.0, 0.0, 0.0, 0.0, 0.0, 0.0, 0.0, 0.0, 0.0, 0.0, 0.0, 0.0, 0.0, 0.0, 0.0, 0.0, 0.0, 0.0, 0.0, 0.0, 0.0, 0.0, 0.0, 0.0, 0.0, 0.0, 0.0, 0.0, 0.0, 0.0, 0.0, 0.0, 0.0, 0.0, 0.0, 0.0, 0.0, 0.0, 0.0, 0.0, 0.0, 0.0, 0.0, 0.0, 0.0, 0.0, 0.0, 0.0, 0.0, 0.0, 0.0, 0.0, 0.0, 0.0, 0.0])
me_cube_000.materials.append(mat_material_002)
me_cube_000.materials.append(mat_material_008)
me_cube_000.materials.append(mat_material_001)
me_cube_000.materials.append(mat_material_003)
me_cube_000.use_remesh_preserve_volume = False
me_cube_000.use_remesh_preserve_attributes = False
me_cube_000.use_mirror_vertex_groups = False
me_cube_000.update()
me_cube_003 = bpy.data.meshes.new('Cube.003')
me_cube_003.from_pydata([(-1.0, -1.0, -0.561), (-1.0, -1.0, 1.439), (-1.0, 1.0, -0.561), (-1.0, 1.0, 1.439), (1.0, -1.0, -0.561), (1.0, -1.0, 1.439), (1.0, 1.0, -0.561), (1.0, 1.0, 1.439), (-1.0, -1.0, -0.5169), (-1.0, 1.0, -0.5169), (1.0, 1.0, -0.5169), (1.0, -1.0, -0.5169), (-1.0, -1.0, -0.361), (-1.0, 1.0, -0.361), (1.0, 1.0, -0.361), (1.0, -1.0, -0.361)], [], [(12, 1, 3, 13), (13, 3, 7, 14), (14, 7, 5, 15), (15, 5, 1, 12), (2, 6, 4, 0), (7, 3, 1, 5), (4, 11, 8, 0), (6, 10, 11, 4), (2, 9, 10, 6), (0, 8, 9, 2), (11, 15, 12, 8), (10, 14, 15, 11), (9, 13, 14, 10), (8, 12, 13, 9)])
_uv = me_cube_003.uv_layers.new(name='UVMap')
_uv.uv.foreach_set('vector', [0.0, 0.0, 0.0, 0.0, 0.0, 0.0, 0.0, 0.0, 0.0, 0.0, 0.0, 0.0, 0.0, 0.0, 0.0, 0.0, 0.0, 0.0, 0.0, 0.0, 0.0, 0.0, 0.0, 0.0, 0.0, 0.0, 0.0, 0.0, 0.0, 0.0, 0.0, 0.0, 0.0, 0.0, 0.0, 0.0, 0.0, 0.0, 0.0, 0.0, 0.0, 0.0, 0.0, 0.0, 0.0, 0.0, 0.0, 0.0, 0.0, 0.0, 0.0, 0.0, 0.0, 0.0, 0.0, 0.0, 0.0, 0.0, 0.0, 0.0, 0.0, 0.0, 0.0, 0.0, 0.0, 0.0, 0.0, 0.0, 0.0, 0.0, 0.0, 0.0, 0.0, 0.0, 0.0, 0.0, 0.0, 0.0, 0.0, 0.0, 0.0, 0.0, 0.0, 0.0, 0.0, 0.0, 0.0, 0.0, 0.0, 0.0, 0.0, 0.0, 0.0, 0.0, 0.0, 0.0, 0.0, 0.0, 0.0, 0.0, 0.0, 0.0, 0.0, 0.0, 0.0, 0.0, 0.0, 0.0, 0.0, 0.0, 0.0, 0.0])
me_cube_003.materials.append(mat_material)
me_cube_003.use_remesh_preserve_volume = False
me_cube_003.use_remesh_preserve_attributes = False
me_cube_003.use_mirror_vertex_groups = False
me_cube_003.update()
me_cube_002 = bpy.data.meshes.new('Cube.002')
me_cube_002.from_pydata([], [], [])
_uv = me_cube_002.uv_layers.new(name='UVMap')
_uv.uv.foreach_set('vector', [])
me_cube_002.use_remesh_preserve_volume = False
me_cube_002.use_remesh_preserve_attributes = False
me_cube_002.use_mirror_vertex_groups = False
me_cube_002.update()
me_plane_003 = bpy.data.meshes.new('Plane.003')
me_plane_003.from_pydata([(-1.0, -1.0, -0.1017), (1.0, -1.0, -0.1017), (-1.0, 1.0, -0.1017), (1.0, 1.0, -0.1017), (-1.0, 1.0, 0.1017), (-1.0, -1.0, 0.1017), (1.0, -1.0, 0.1017), (1.0, 1.0, 0.1017)], [], [(0, 2, 3, 1), (5, 6, 7, 4), (1, 3, 7, 6), (2, 0, 5, 4), (3, 2, 4, 7), (0, 1, 6, 5)])
me_plane_003.materials.append(mat_material_010)
me_plane_003.use_remesh_preserve_volume = False
me_plane_003.use_remesh_preserve_attributes = False
me_plane_003.use_mirror_vertex_groups = False
me_plane_003.update()
me_plane_002 = bpy.data.meshes.new('Plane.002')
me_plane_002.from_pydata([(-1.0, -1.0, -0.1017), (1.0, -1.0, -0.1017), (-1.0, 1.0, -0.1017), (1.0, 1.0, -0.1017), (-1.0, 1.0, 0.1017), (-1.0, -1.0, 0.1017), (1.0, -1.0, 0.1017), (1.0, 1.0, 0.1017)], [], [(0, 2, 3, 1), (5, 6, 7, 4), (1, 3, 7, 6), (2, 0, 5, 4), (3, 2, 4, 7), (0, 1, 6, 5)])
me_plane_002.materials.append(mat_material_010)
me_plane_002.use_remesh_preserve_volume = False
me_plane_002.use_remesh_preserve_attributes = False
me_plane_002.use_mirror_vertex_groups = False
me_plane_002.update()
me_plane_001 = bpy.data.meshes.new('Plane.001')
me_plane_001.from_pydata([(-1.0, -1.0, -0.1017), (1.0, -1.0, -0.1017), (-1.0, 1.0, -0.1017), (1.0, 1.0, -0.1017), (-1.0, 1.0, 0.1017), (-1.0, -1.0, 0.1017), (1.0, -1.0, 0.1017), (1.0, 1.0, 0.1017)], [], [(0, 2, 3, 1), (5, 6, 7, 4), (1, 3, 7, 6), (2, 0, 5, 4), (3, 2, 4, 7), (0, 1, 6, 5)])
me_plane_001.materials.append(mat_material_010)
me_plane_001.use_remesh_preserve_volume = False
me_plane_001.use_remesh_preserve_attributes = False
me_plane_001.use_mirror_vertex_groups = False
me_plane_001.update()
me_cube_001 = bpy.data.meshes.new('Cube.001')
me_cube_001.from_pydata([(-2.089, -2.597, -1.188), (-2.089, -2.597, 0.812), (-2.089, 2.461, -1.188), (-2.089, 2.461, 0.812), (1.594, -2.597, -1.188), (1.594, -2.597, 0.812), (1.594, 2.461, -1.188), (1.594, 2.461, 0.812), (-1.979, 2.461, -1.188), (-1.979, 2.461, 0.812), (-1.979, -2.597, -1.188), (-1.979, -2.597, 0.812), (1.57, 2.461, 0.812), (1.57, -2.597, -1.188), (1.57, 2.461, -1.188), (1.57, -2.597, 0.812), (-2.089, 2.378, -1.188), (-2.089, 2.378, 0.812), (1.594, 2.378, -1.188), (1.594, 2.378, 0.812), (-1.979, 2.378, 0.812), (-1.979, 2.378, -1.188), (1.57, 2.378, 0.812), (1.57, 2.378, -1.188), (-2.089, -2.536, -1.188), (1.594, -2.536, 0.812), (-1.979, -2.536, 0.812), (-1.979, -2.536, -1.188), (1.57, -2.536, 0.812), (1.57, -2.536, -1.188), (-2.089, -2.536, 0.812), (1.594, -2.536, -1.188), (-2.089, -1.39, 0.812), (1.594, -1.39, -1.188), (-2.089, -1.39, -1.188), (1.594, -1.39, 0.812), (-1.979, -1.39, 0.812), (-1.979, -1.39, -1.188), (1.57, -1.39, 0.812), (1.57, -1.39, -1.188), (-2.089, -1.963, -1.188), (1.594, -1.963, 0.812), (-1.979, -1.963, 0.812), (-1.979, -1.963, -1.188), (1.57, -1.963, 0.812), (1.57, -1.963, -1.188), (-2.089, -1.963, 0.812), (1.594, -1.963, -1.188), (-2.089, 1.485, 0.812), (1.594, 1.485, -1.188), (-2.089, 1.485, -1.188), (1.594, 1.485, 0.812), (-1.979, 1.485, 0.812), (-1.979, 1.485, -1.188), (1.57, 1.485, 0.812), (1.57, 1.485, -1.188), (-2.089, 1.932, 0.812), (1.594, 1.932, -1.188), (-2.089, 1.932, -1.188), (1.594, 1.932, 0.812), (-1.979, 1.932, 0.812), (-1.979, 1.932, -1.188), (1.57, 1.932, 0.812), (1.57, 1.932, -1.188), (-1.979, 0.04748, 0.812), (1.57, 0.04748, 0.812), (-0.2046, -1.39, 0.812), (-0.2046, 1.485, 0.812), (-1.979, -0.6715, 0.812), (1.57, -0.6715, 0.812), (0.6825, -1.39, 0.812), (0.6825, 1.485, 0.812), (-1.979, 0.7665, 0.812), (1.57, 0.7665, 0.812), (-1.092, 1.485, 0.812), (-0.2046, 0.7665, 0.812), (0.6825, 0.04748, 0.812), (-1.092, 0.7665, 0.812), (0.6825, 0.7665, 0.812), (0.6825, -0.6715, 0.812), (-1.092, -1.39, 0.812), (-1.092, -0.6715, 0.812), (-1.092, 0.04748, 0.812), (-1.979, 0.7208, 0.812), (1.57, 0.7208, 0.812), (-1.092, 0.7208, 0.812), (0.6825, 0.7208, 0.812), (-1.979, -1.346, 0.812), (1.57, -1.346, 0.812), (0.6825, -1.346, 0.812), (-1.092, -1.346, 0.812), (-2.117, -1.39, 0.8396), (1.633, -1.963, -1.188), (-1.979, -1.39, 0.851), (0.6825, -1.39, 0.851), (-2.128, -1.963, -1.188), (-1.092, -1.39, 0.851), (-0.2046, -1.39, 0.851), (1.126, 1.485, 0.812), (-0.6482, 1.485, 0.812), (0.2389, 1.485, 0.812), (-1.979, 1.126, 0.812), (1.57, 1.126, 0.812), (-1.535, 1.485, 0.812), (-1.092, 1.126, 0.812), (-0.6482, 0.7665, 0.812), (-1.535, 0.7665, 0.812), (0.6825, 1.126, 0.812), (1.126, 0.7665, 0.812), (0.2389, 0.7665, 0.812), (1.126, 1.126, 0.812), (-1.535, 1.126, 0.812), (1.348, 1.485, 0.812), (-0.4264, 1.485, 0.812), (0.4607, 1.485, 0.812), (-1.979, 0.9462, 0.812), (1.57, 0.9462, 0.812), (-1.313, 1.485, 0.812), (-0.2046, 0.9462, 0.812), (-1.092, 0.9462, 0.812), (-0.4264, 0.7665, 0.812), (-1.313, 0.7665, 0.812), (0.6825, 0.9462, 0.812), (1.348, 0.7665, 0.812), (0.4607, 0.7665, 0.812), (0.9043, 1.485, 0.812), (-0.8699, 1.485, 0.812), (0.01717, 1.485, 0.812), (-1.979, 1.306, 0.812), (1.57, 1.306, 0.812), (-1.757, 1.485, 0.812), (-0.2046, 1.306, 0.812), (-1.092, 1.306, 0.812), (-0.8699, 0.7665, 0.812), (-1.757, 0.7665, 0.812), (0.6825, 1.306, 0.812), (0.9043, 0.7665, 0.812), (0.01717, 0.7665, 0.812), (0.2389, 0.9462, 0.812), (0.2389, 1.306, 0.812), (0.4607, 1.126, 0.812), (1.126, 0.9462, 0.812), (1.126, 1.306, 0.812), (1.348, 1.126, 0.812), (0.9043, 1.126, 0.812), (-1.535, 0.9462, 0.812), (-1.535, 1.306, 0.812), (-1.313, 1.126, 0.812), (-1.757, 1.126, 0.812), (-0.6482, 0.9462, 0.812), (-0.6482, 1.306, 0.812), (-0.8699, 1.126, 0.812), (-0.8699, 1.306, 0.812), (-0.4264, 1.306, 0.812), (-0.4264, 0.9462, 0.812), (-1.757, 1.306, 0.812), (-1.313, 1.306, 0.812), (-1.313, 0.9462, 0.812), (0.9043, 1.306, 0.812), (1.348, 1.306, 0.812), (1.348, 0.9462, 0.812), (0.01717, 1.306, 0.812), (0.4607, 1.306, 0.812), (0.4607, 0.9462, 0.812), (0.01717, 0.9462, 0.812), (0.9043, 0.9462, 0.812), (-1.757, 0.9462, 0.812), (-0.8699, 0.9462, 0.812), (-1.979, 0.9635, 0.812), (1.57, 0.9635, 0.812), (-1.092, 0.9635, 0.812), (0.6825, 0.9635, 0.812), (1.126, 0.9635, 0.812), (-1.535, 0.9635, 0.812), (-1.313, 0.9635, 0.812), (1.348, 0.9635, 0.812), (0.4607, 0.9635, 0.812), (0.9043, 0.9635, 0.812), (-1.757, 0.9635, 0.812), (-0.8699, 0.9635, 0.812), (-1.979, 1.282, 0.812), (1.57, 1.282, 0.812), (-1.092, 1.282, 0.812), (0.6825, 1.282, 0.812), (1.126, 1.282, 0.812), (-1.535, 1.282, 0.812), (-0.8699, 1.282, 0.812), (-1.757, 1.282, 0.812), (-1.313, 1.282, 0.812), (0.9043, 1.282, 0.812), (1.348, 1.282, 0.812), (0.4607, 1.282, 0.812), (0.701, -1.39, 0.812), (0.701, 0.04748, 0.812), (0.701, -0.6715, 0.812), (0.701, -1.346, 0.812), (0.701, 0.7208, 0.812), (-1.123, 0.7208, 0.812), (-1.123, -1.346, 0.812), (-1.123, -1.39, 0.851), (-1.123, -1.39, 0.812), (-1.123, 0.04748, 0.812), (-1.123, -0.6715, 0.812), (-1.979, 0.7208, 0.812), (-1.979, -1.346, 0.812), (-1.979, -1.39, 0.851), (-1.979, -1.39, 0.812), (-1.979, 0.04748, 0.812), (-1.979, -0.6715, 0.812), (-2.089, -1.986, -1.188), (1.594, -1.986, 0.812), (-1.979, -1.986, 0.812), (-1.979, -1.986, -1.188), (1.57, -1.986, 0.812), (1.57, -1.986, -1.188), (-2.089, -1.986, 0.812), (1.594, -1.986, -1.188), (-2.089, -2.536, -1.188), (1.594, -2.536, 0.812), (-1.979, -2.536, 0.812), (-1.979, -2.536, -1.188), (1.57, -2.536, 0.812), (1.57, -2.536, -1.188), (-2.089, -2.536, 0.812), (1.594, -2.536, -1.188), (-2.089, -2.597, -1.068), (-2.089, 2.461, -1.068), (1.594, 2.461, -1.068), (1.594, -2.597, -1.068), (-1.979, -2.597, -1.068), (-1.979, 2.461, -1.068), (1.57, -2.597, -1.068), (1.57, 2.461, -1.068), (1.594, 2.378, -1.068), (-2.089, 2.378, -1.068), (-2.089, -2.536, -1.068), (1.594, -2.536, -1.068), (1.594, -1.39, -1.068), (-2.089, -1.39, -1.068), (-2.089, -1.963, -1.068), (1.594, -1.963, -1.068), (1.594, 1.485, -1.068), (-2.089, 1.485, -1.068), (1.594, 1.932, -1.068), (-2.089, 1.932, -1.068), (-2.128, -1.39, -1.066), (-2.089, -1.986, -1.068), (1.594, -1.986, -1.068), (-2.089, -2.536, -1.068), (1.594, -2.536, -1.068), (-1.979, 0.7029, 0.812), (1.57, 0.7029, 0.812), (-1.092, 0.7029, 0.812), (0.6825, 0.7029, 0.812), (0.701, 0.7029, 0.812), (-1.123, 0.7029, 0.812), (-1.979, 0.7029, 0.812), (-0.8926, 1.485, 0.812), (-0.8926, 0.7665, 0.812), (-0.8926, 1.126, 0.812), (-0.8926, 1.306, 0.812), (-0.8926, 0.9462, 0.812), (-0.8926, 0.9635, 0.812), (-0.8926, 1.282, 0.812), (-1.979, 1.325, 0.812), (1.57, 1.325, 0.812), (-0.2046, 1.325, 0.812), (-1.092, 1.325, 0.812), (0.6825, 1.325, 0.812), (0.2389, 1.325, 0.812), (1.126, 1.325, 0.812), (-1.535, 1.325, 0.812), (-0.6482, 1.325, 0.812), (-0.8699, 1.325, 0.812), (-0.4264, 1.325, 0.812), (-1.757, 1.325, 0.812), (-1.313, 1.325, 0.812), (0.9043, 1.325, 0.812), (1.348, 1.325, 0.812), (0.01717, 1.325, 0.812), (0.4607, 1.325, 0.812), (-0.8926, 1.325, 0.812), (-1.979, 1.485, 0.812), (1.57, 1.485, 0.812), (-0.2046, 1.485, 0.812), (-1.092, 1.485, 0.812), (0.6825, 1.485, 0.812), (0.2389, 1.485, 0.812), (1.126, 1.485, 0.812), (-1.535, 1.485, 0.812), (-0.6482, 1.485, 0.812), (-0.8699, 1.485, 0.812), (-0.4264, 1.485, 0.812), (-1.757, 1.485, 0.812), (-1.313, 1.485, 0.812), (0.9043, 1.485, 0.812), (1.348, 1.485, 0.812), (0.01717, 1.485, 0.812), (0.4607, 1.485, 0.812), (-0.8926, 1.485, 0.812), (0.4845, 1.485, 0.812), (0.4845, 0.7665, 0.812), (0.4845, 1.126, 0.812), (0.4845, 1.306, 0.812), (0.4845, 0.9462, 0.812), (0.4845, 0.9635, 0.812), (0.4845, 1.282, 0.812), (0.4845, 1.325, 0.812), (0.4845, 1.485, 0.812), (-1.979, 0.9352, 0.812), (1.57, 0.9352, 0.812), (-0.2046, 0.9352, 0.812), (-1.092, 0.9352, 0.812), (0.6825, 0.9352, 0.812), (0.2389, 0.9352, 0.812), (1.126, 0.9352, 0.812), (-1.535, 0.9352, 0.812), (-0.6482, 0.9352, 0.812), (-0.4264, 0.9352, 0.812), (-1.313, 0.9352, 0.812), (1.348, 0.9352, 0.812), (0.4607, 0.9352, 0.812), (0.01717, 0.9352, 0.812), (0.9043, 0.9352, 0.812), (-1.757, 0.9352, 0.812), (-0.8699, 0.9352, 0.812), (-0.8926, 0.9352, 0.812), (0.4845, 0.9352, 0.812), (-1.979, -1.39, -1.198), (-2.089, -1.39, -1.198), (-2.089, -1.963, -1.198), (1.633, -1.963, -1.198), (-2.128, -1.963, -1.198), (-2.089, -2.03, 0.812), (1.594, -2.03, -1.188), (-2.089, -2.03, -1.188), (1.594, -2.03, 0.812), (-1.979, -2.03, 0.812), (-1.979, -2.03, -1.188), (1.57, -2.03, 0.812), (1.57, -2.03, -1.188), (1.594, -2.03, -1.068), (-2.089, -2.03, -1.068), (1.633, -1.948, -1.188), (1.633, -1.948, -1.198), (-2.089, -1.372, -1.188), (1.594, -1.372, 0.812), (-1.979, -1.372, -1.188), (1.57, -1.372, -1.188), (-2.089, -1.372, 0.812), (1.594, -1.372, -1.188), (-2.089, -1.372, -1.068), (1.594, -1.372, -1.068), (-2.089, 1.956, 0.812), (1.594, 1.956, -1.188), (-2.089, 1.956, -1.188), (1.594, 1.956, 0.812), (-1.979, 1.956, 0.812), (-1.979, 1.956, -1.188), (1.57, 1.956, 0.812), (1.57, 1.956, -1.188), (1.594, 1.956, -1.068), (-2.089, 1.956, -1.068), (-2.089, 1.469, 0.812), (1.594, 1.469, -1.188), (-2.089, 1.469, -1.068), (-2.089, 1.469, -1.188), (1.594, 1.469, 0.812), (-1.979, 1.469, -1.188), (1.57, 1.469, -1.188), (1.594, 1.469, -1.068), (-2.089, 1.996, 0.812), (1.594, 1.996, -1.188), (-2.089, 1.996, -1.068), (-2.089, 1.996, -1.188), (1.594, 1.996, 0.812), (-1.979, 1.996, 0.812), (-1.979, 1.996, -1.188), (1.57, 1.996, 0.812), (1.57, 1.996, -1.188), (1.594, 1.996, -1.068)], [], [(234, 17, 3, 226), (232, 12, 7, 227), (236, 25, 5, 228), (229, 11, 1, 225), (29, 31, 4, 13), (26, 30, 1, 11), (28, 26, 11, 15), (24, 27, 10, 0), (231, 15, 11, 229), (226, 3, 9, 230), (228, 5, 15, 231), (25, 28, 15, 5), (27, 29, 13, 10), (230, 9, 12, 232), (8, 14, 23, 21), (7, 12, 22, 19), (2, 8, 21, 16), (12, 9, 20, 22), (9, 3, 17, 20), (14, 6, 18, 23), (227, 7, 19, 233), (373, 371, 17, 234), (225, 1, 30, 235), (220, 222, 29, 27), (218, 221, 28, 25), (217, 220, 27, 24), (221, 219, 26, 28), (219, 223, 30, 26), (222, 224, 31, 29), (249, 218, 25, 236), (352, 346, 35, 237), (348, 350, 33, 39), (52, 48, 363, 349, 32, 36, 87, 68, 64, 250, 83, 72, 309, 115, 168, 101, 180, 128, 264, 282), (204, 87, 36, 206), (345, 347, 37, 34), (51, 54, 283, 265, 129, 181, 102, 169, 116, 310, 73, 84, 251, 65, 69, 88, 38, 35, 346, 367), (347, 348, 39, 37), (246, 215, 46, 239), (343, 92, 331, 344), (34, 37, 328, 329), (365, 363, 48, 242), (361, 356, 59, 243), (360, 354, 57, 63), (357, 353, 56, 60), (359, 357, 60, 62), (355, 358, 61, 58), (356, 359, 62, 59), (358, 360, 63, 61), (256, 250, 64, 207), (326, 312, 77, 258), (324, 309, 72, 134), (254, 253, 76, 193), (323, 313, 78, 136), (322, 311, 75, 137), (195, 89, 70, 192), (193, 76, 79, 194), (207, 64, 68, 208), (78, 301, 124, 109, 137, 75), (75, 120, 105, 133, 258, 77), (73, 123, 108, 136, 78, 86, 196, 84), (77, 121, 106, 134, 72, 83, 203, 197, 85), (194, 79, 89, 195), (208, 68, 87, 204), (36, 32, 91, 93), (206, 36, 93, 205), (66, 80, 96, 97), (70, 66, 97, 94), (321, 314, 109, 124), (320, 315, 108, 123), (190, 184, 110, 143), (189, 183, 107, 144), (319, 316, 106, 121), (188, 185, 111, 147), (187, 180, 101, 148), (318, 317, 105, 120), (263, 182, 104, 259), (272, 273, 152, 150), (281, 267, 132, 260), (266, 274, 153, 131), (274, 272, 150, 153), (311, 318, 120, 75), (185, 187, 148, 111), (271, 275, 155, 146), (275, 264, 128, 155), (182, 188, 147, 104), (267, 276, 156, 132), (276, 271, 146, 156), (312, 319, 121, 77), (170, 174, 157, 119), (174, 173, 145, 157), (184, 189, 144, 110), (270, 277, 158, 142), (277, 268, 135, 158), (181, 190, 143, 102), (265, 278, 159, 129), (278, 270, 142, 159), (310, 320, 123, 73), (169, 175, 160, 116), (175, 172, 141, 160), (269, 279, 161, 139), (279, 266, 131, 161), (306, 191, 140, 302), (307, 280, 162, 303), (280, 269, 139, 162), (327, 321, 124, 301), (305, 176, 163, 304), (314, 322, 137, 109), (315, 323, 136, 108), (172, 177, 165, 141), (177, 171, 122, 165), (316, 324, 134, 106), (173, 178, 166, 145), (178, 168, 115, 166), (317, 325, 133, 105), (262, 170, 119, 261), (259, 104, 170, 262), (148, 101, 168, 178), (111, 148, 178, 173), (144, 107, 171, 177), (110, 144, 177, 172), (302, 140, 176, 305), (143, 110, 172, 175), (102, 143, 175, 169), (147, 111, 173, 174), (104, 147, 174, 170), (303, 162, 191, 306), (129, 159, 190, 181), (142, 158, 189, 184), (132, 156, 188, 182), (146, 155, 187, 185), (260, 132, 182, 263), (155, 128, 180, 187), (156, 146, 185, 188), (158, 135, 183, 189), (159, 142, 184, 190), (69, 194, 195, 88), (65, 193, 194, 69), (88, 195, 192, 38), (251, 254, 193, 65), (80, 200, 199, 96), (81, 202, 198, 90), (82, 201, 202, 81), (252, 255, 201, 82), (90, 198, 200, 80), (200, 206, 205, 199), (202, 208, 204, 198), (201, 207, 208, 202), (255, 256, 207, 201), (198, 204, 206, 200), (342, 333, 215, 246), (240, 41, 210, 247), (45, 47, 216, 214), (42, 46, 215, 211), (44, 42, 211, 213), (40, 43, 212, 209), (41, 44, 213, 210), (43, 45, 214, 212), (235, 30, 223, 248), (341, 336, 218, 249), (340, 334, 224, 222), (337, 333, 223, 219), (339, 337, 219, 221), (335, 338, 220, 217), (336, 339, 221, 218), (338, 340, 222, 220), (334, 341, 249, 224), (24, 235, 248, 217), (47, 240, 247, 216), (335, 342, 246, 209), (32, 238, 245, 91), (354, 361, 243, 57), (366, 365, 242, 50), (209, 246, 239, 40), (350, 352, 237, 33), (224, 249, 236, 31), (0, 225, 235, 24), (374, 373, 234, 16), (6, 227, 233, 18), (8, 230, 232, 14), (4, 228, 231, 13), (2, 226, 230, 8), (13, 231, 229, 10), (10, 229, 225, 0), (31, 236, 228, 4), (14, 232, 227, 6), (16, 234, 226, 2), (197, 203, 256, 255), (85, 197, 255, 252), (84, 196, 254, 251), (196, 86, 253, 254), (203, 83, 250, 256), (152, 260, 263, 186), (151, 259, 262, 179), (179, 262, 261, 167), (273, 281, 260, 152), (186, 263, 259, 151), (325, 326, 258, 133), (291, 299, 281, 273), (298, 287, 269, 280), (308, 298, 280, 307), (297, 284, 266, 279), (287, 297, 279, 269), (296, 288, 270, 278), (283, 296, 278, 265), (295, 286, 268, 277), (288, 295, 277, 270), (294, 289, 271, 276), (285, 294, 276, 267), (293, 282, 264, 275), (289, 293, 275, 271), (292, 290, 272, 274), (284, 292, 274, 266), (299, 285, 267, 281), (290, 291, 273, 272), (99, 126, 291, 290), (257, 74, 285, 299), (67, 113, 292, 284), (113, 99, 290, 292), (103, 130, 293, 289), (130, 52, 282, 293), (74, 117, 294, 285), (117, 103, 289, 294), (98, 125, 295, 288), (125, 71, 286, 295), (54, 112, 296, 283), (112, 98, 288, 296), (100, 127, 297, 287), (127, 67, 284, 297), (300, 114, 298, 308), (114, 100, 287, 298), (126, 257, 299, 291), (71, 300, 308, 286), (286, 308, 307, 268), (135, 303, 306, 183), (107, 302, 305, 171), (171, 305, 304, 122), (313, 327, 301, 78), (268, 307, 303, 135), (183, 306, 302, 107), (122, 304, 327, 313), (167, 261, 326, 325), (149, 167, 325, 317), (145, 166, 324, 316), (141, 165, 323, 315), (138, 164, 322, 314), (304, 163, 321, 327), (116, 160, 320, 310), (119, 157, 319, 312), (118, 154, 318, 311), (154, 149, 317, 318), (157, 145, 316, 319), (160, 141, 315, 320), (163, 138, 314, 321), (164, 118, 311, 322), (165, 122, 313, 323), (166, 115, 309, 324), (261, 119, 312, 326), (40, 95, 332, 330), (217, 248, 342, 335), (216, 247, 341, 334), (212, 214, 340, 338), (210, 213, 339, 336), (209, 212, 338, 335), (213, 211, 337, 339), (211, 215, 333, 337), (214, 216, 334, 340), (247, 210, 336, 341), (248, 223, 333, 342), (364, 370, 352, 350), (34, 238, 351, 345), (238, 32, 349, 351), (368, 369, 348, 347), (366, 368, 347, 345), (369, 364, 350, 348), (370, 367, 346, 352), (58, 244, 362, 355), (372, 380, 361, 354), (377, 379, 360, 358), (375, 378, 359, 356), (374, 377, 358, 355), (378, 376, 357, 359), (376, 371, 353, 357), (379, 372, 354, 360), (380, 375, 356, 361), (244, 56, 353, 362), (241, 51, 367, 370), (55, 49, 364, 369), (50, 53, 368, 366), (53, 55, 369, 368), (49, 241, 370, 364), (345, 351, 365, 366), (351, 349, 363, 365), (233, 19, 375, 380), (23, 18, 372, 379), (20, 17, 371, 376), (22, 20, 376, 378), (16, 21, 377, 374), (19, 22, 378, 375), (21, 23, 379, 377), (18, 233, 380, 372), (355, 362, 373, 374), (362, 353, 371, 373)])
me_cube_001.polygons.foreach_set('material_index', [0, 0, 0, 0, 0, 0, 0, 0, 0, 0, 0, 0, 0, 0, 0, 0, 0, 0, 0, 0, 0, 0, 0, 0, 0, 0, 0, 0, 0, 0, 0, 0, 0, 0, 0, 0, 0, 0, 3, 3, 0, 0, 0, 0, 0, 0, 0, 0, 0, 0, 0, 0, 0, 0, 0, 0, 0, 0, 0, 0, 0, 0, 0, 0, 0, 0, 1, 0, 0, 0, 0, 0, 0, 0, 0, 0, 0, 0, 0, 0, 0, 0, 0, 0, 0, 0, 0, 0, 0, 0, 0, 0, 0, 0, 0, 0, 0, 0, 0, 0, 0, 0, 0, 0, 0, 0, 0, 0, 0, 0, 0, 0, 0, 0, 0, 0, 0, 0, 0, 0, 0, 0, 0, 0, 0, 0, 0, 0, 0, 0, 0, 0, 0, 0, 0, 0, 0, 0, 0, 0, 0, 0, 0, 0, 0, 0, 0, 0, 0, 0, 0, 0, 0, 0, 0, 0, 0, 0, 0, 0, 0, 0, 0, 0, 0, 0, 0, 0, 0, 3, 0, 0, 0, 0, 0, 0, 0, 0, 0, 0, 0, 0, 0, 0, 0, 0, 0, 0, 0, 0, 0, 0, 0, 0, 0, 0, 0, 0, 0, 0, 0, 0, 0, 0, 0, 0, 0, 0, 0, 0, 0, 0, 0, 0, 0, 0, 0, 0, 0, 0, 0, 0, 0, 0, 0, 0, 0, 0, 0, 0, 0, 0, 0, 0, 0, 0, 0, 0, 0, 0, 0, 0, 0, 0, 0, 0, 0, 0, 0, 0, 0, 0, 0, 0, 0, 0, 0, 3, 0, 0, 0, 0, 0, 0, 0, 0, 0, 0, 0, 0, 0, 0, 0, 0, 0, 0, 0, 0, 0, 0, 0, 0, 0, 0, 0, 0, 0, 0, 0, 0, 0, 0, 0, 0, 0, 0, 0, 0, 0, 0, 0, 0])
_k = {(33, 237): 1.0, (32, 36): 1.0, (38, 192): 1.0, (35, 38): 1.0, (34, 238): 1.0, (51, 54): 1.0, (54, 112): 1.0, (48, 52): 1.0, (49, 241): 1.0, (50, 242): 1.0, (77, 121): 1.0, (72, 83): 1.0, (77, 85): 1.0, (85, 197): 1.0, (106, 134): 1.0, (106, 121): 1.0, (52, 130): 1.0, (72, 134): 1.0, (151, 186): 1.0, (150, 152): 1.0, (131, 153): 1.0, (150, 153): 1.0, (118, 154): 0.98039, (149, 154): 0.98039, (139, 161): 1.0, (131, 161): 1.0, (140, 191): 0.70588, (139, 162): 1.0, (163, 176): 0.70588, (138, 163): 0.98039, (138, 164): 0.98039, (118, 164): 0.98039, (133, 325): 1.0, (167, 179): 1.0, (149, 167): 0.98039, (140, 176): 0.70588, (151, 179): 1.0, (179, 262): 1.0, (168, 178): 1.0, (173, 178): 1.0, (171, 177): 1.0, (172, 177): 1.0, (171, 305): 1.0, (172, 175): 1.0, (169, 175): 1.0, (173, 174): 1.0, (170, 174): 1.0, (152, 186): 1.0, (162, 191): 0.70588, (80, 200): 1.0, (78, 86): 1.0, (70, 192): 1.0, (86, 196): 1.0, (197, 203): 1.0, (200, 206): 1.0, (83, 203): 1.0, (36, 206): 1.0, (35, 237): 1.0, (32, 238): 1.0, (51, 241): 1.0, (48, 242): 1.0, (255, 256): 0.56863, (252, 255): 0.56863, (251, 254): 0.56863, (253, 254): 0.56863, (250, 256): 0.56863, (170, 262): 1.0, (176, 305): 1.0, (167, 325): 1.0}
me_cube_001.attributes.new('crease_edge', 'FLOAT', 'EDGE').data.foreach_set('value', [_k.get((min(e.vertices), max(e.vertices)), 0.0) for e in me_cube_001.edges])
_uv = me_cube_001.uv_layers.new(name='UVMap')
_uv.uv.foreach_set('vector', [0.0, 0.0, 0.0, 0.0, 0.0, 0.0, 0.0, 0.0, 0.0, 0.0, 0.0, 0.0, 0.0, 0.0, 0.0, 0.0, 0.0, 0.0, 0.0, 0.0, 0.0, 0.0, 0.0, 0.0, 0.0, 0.0, 0.0, 0.0, 0.0, 0.0, 0.0, 0.0, 0.0, 0.0, 0.0, 0.0, 0.0, 0.0, 0.0, 0.0, 0.0, 0.0, 0.0, 0.0, 0.0, 0.0, 0.0, 0.0, 0.0, 0.0, 0.0, 0.0, 0.0, 0.0, 0.0, 0.0, 0.0, 0.0, 0.0, 0.0, 0.0, 0.0, 0.0, 0.0, 0.0, 0.0, 0.0, 0.0, 0.0, 0.0, 0.0, 0.0, 0.0, 0.0, 0.0, 0.0, 0.0, 0.0, 0.0, 0.0, 0.0, 0.0, 0.0, 0.0, 0.0, 0.0, 0.0, 0.0, 0.0, 0.0, 0.0, 0.0, 0.0, 0.0, 0.0, 0.0, 0.0, 0.0, 0.0, 0.0, 0.0, 0.0, 0.0, 0.0, 0.0, 0.0, 0.0, 0.0, 0.0, 0.0, 0.0, 0.0, 0.0, 0.0, 0.0, 0.0, 0.0, 0.0, 0.0, 0.0, 0.0, 0.0, 0.0, 0.0, 0.0, 0.0, 0.0, 0.0, 0.0, 0.0, 0.0, 0.0, 0.0, 0.0, 0.0, 0.0, 0.0, 0.0, 0.0, 0.0, 0.0, 0.0, 0.0, 0.0, 0.0, 0.0, 0.0, 0.0, 0.0, 0.0, 0.0, 0.0, 0.0, 0.0, 0.0, 0.0, 0.0, 0.0, 0.0, 0.0, 0.0, 0.0, 0.0, 0.0, 0.0, 0.0, 0.0, 0.0, 0.0, 0.0, 0.0, 0.0, 0.0, 0.0, 0.0, 0.0, 0.0, 0.0, 0.0, 0.0, 0.0, 0.0, 0.0, 0.0, 0.0, 0.0, 0.0, 0.0, 0.0, 0.0, 0.0, 0.0, 0.0, 0.0, 0.0, 0.0, 0.0, 0.0, 0.0, 0.0, 0.0, 0.0, 0.0, 0.0, 0.0, 0.0, 0.0, 0.0, 0.0, 0.0, 0.0, 0.0, 0.0, 0.0, 0.0, 0.0, 0.0, 0.0, 0.0, 0.0, 0.0, 0.0, 0.0, 0.0, 0.0, 0.0, 0.0, 0.0, 0.0, 0.0, 0.0, 0.0, 0.0, 0.0, 0.0, 0.0, 0.0, 0.0, 0.0, 0.0, 0.0, 0.0, 0.0, 0.0, 0.0, 0.0, 0.0, 0.0, 0.0, 0.0, 0.0, 0.0, 0.0, 0.0, 0.0, 0.0, 0.0, 0.0, 0.0, 0.0, 0.0, 0.0, 0.0, 0.0, 0.0, 0.0, 0.0, 0.0, 0.0, 0.0, 0.0, 0.0, 0.0, 0.0, 0.0, 0.0, 0.0, 0.0, 0.0, 0.0, 0.0, 0.0, 0.0, 0.0, 0.0, 0.0, 0.0, 0.0, 0.0, 0.0, 0.0, 0.0, 0.0, 0.0, 0.0, 0.0, 0.0, 0.0, 0.0, 0.0, 0.0, 0.0, 0.0, 0.0, 0.0, 0.0, 0.0, 0.0, 0.0, 0.0, 0.0, 0.0, 0.0, 0.0, 0.0, 0.0, 0.0, 0.0, 0.0, 0.0, 0.0, 0.0, 0.0, 0.0, 0.0, 0.0, 0.0, 0.0, 0.0, 0.0, 0.0, 0.0, 0.0, 0.0, 0.0, 0.0, 0.0, 0.0, 0.0, 0.0, 0.0, 0.0, 0.0, 0.0, 0.0, 0.0, 0.0, 0.0, 0.0, 0.0, 0.0, 0.0, 0.0, 0.0, 0.0, 0.0, 0.0, 0.0, 0.0, 0.0, 0.0, 0.0, 0.0, 0.0, 0.0, 0.0, 0.0, 0.0, 0.0, 0.0, 0.0, 0.0, 0.0, 0.0, 0.0, 0.0, 0.0, 0.0, 0.0, 0.0, 0.0, 0.0, 0.0, 0.0, 0.0, 0.0, 0.0, 0.0, 0.0, 0.0, 0.0, 0.0, 0.0, 0.0, 0.0, 0.0, 0.0, 0.0, 0.0, 0.0, 0.0, 0.0, 0.0, 0.0, 0.0, 0.0, 0.0, 0.0, 0.0, 0.0, 0.0, 0.0, 0.0, 0.0, 0.0, 0.0, 0.0, 0.0, 0.0, 0.0, 0.0, 0.0, 0.0, 0.0, 0.0, 0.0, 0.0, 0.0, 0.0, 0.0, 0.0, 0.0, 0.0, 0.0, 0.0, 0.0, 0.0, 0.0, 0.0, 0.0, 0.0, 0.0, 0.0, 0.0, 0.0, 0.0, 0.0, 0.0, 0.0, 0.0, 0.0, 0.0, 0.0, 0.0, 0.0, 0.0, 0.0, 0.0, 0.0, 0.0, 0.0, 0.0, 0.0, 0.0, 0.0, 0.0, 0.0, 0.0, 0.0, 0.0, 0.0, 0.0, 0.0, 0.0, 0.0, 0.0, 0.0, 0.0, 0.0, 0.0, 0.0, 0.0, 0.0, 0.0, 0.0, 0.0, 0.0, 0.0, 0.0, 0.0, 0.0, 0.0, 0.0, 0.0, 0.0, 0.0, 0.0, 0.0, 0.0, 0.0, 0.0, 0.0, 0.0, 0.0, 0.0, 0.0, 0.0, 0.0, 0.0, 0.0, 0.0, 0.0, 0.0, 0.0, 0.0, 0.0, 0.0, 0.0, 0.0, 0.0, 0.0, 0.0, 0.0, 0.0, 0.0, 0.0, 0.0, 0.0, 0.0, 0.0, 0.0, 0.0, 0.0, 0.0, 0.0, 0.0, 0.0, 0.0, 0.0, 0.0, 0.0, 0.0, 0.0, 0.0, 0.0, 0.0, 0.0, 0.0, 0.0, 0.0, 0.0, 0.0, 0.0, 0.0, 0.0, 0.0, 0.0, 0.0, 0.0, 0.0, 0.0, 0.0, 0.0, 0.0, 0.0, 0.0, 0.0, 0.0, 0.0, 0.0, 0.0, 0.0, 0.0, 0.0, 0.0, 0.0, 0.0, 0.0, 0.0, 0.0, 0.0, 0.0, 0.0, 0.0, 0.0, 0.0, 0.0, 0.0, 0.0, 0.0, 0.0, 0.0, 0.0, 0.0, 0.0, 0.0, 0.0, 0.0, 0.0, 0.0, 0.0, 0.0, 0.0, 0.0, 0.0, 0.0, 0.0, 0.0, 0.0, 0.0, 0.0, 0.0, 0.0, 0.0, 0.0, 0.0, 0.0, 0.0, 0.0, 0.0, 0.0, 0.0, 0.0, 0.0, 0.0, 0.0, 0.0, 0.0, 0.0, 0.0, 0.0, 0.0, 0.0, 0.0, 0.0, 0.0, 0.0, 0.0, 0.0, 0.0, 0.0, 0.0, 0.0, 0.0, 0.0, 0.0, 0.0, 0.0, 0.0, 0.0, 0.0, 0.0, 0.0, 0.0, 0.0, 0.0, 0.0, 0.0, 0.0, 0.0, 0.0, 0.0, 0.0, 0.0, 0.0, 0.0, 0.0, 0.0, 0.0, 0.0, 0.0, 0.0, 0.0, 0.0, 0.0, 0.0, 0.0, 0.0, 0.0, 0.0, 0.0, 0.0, 0.0, 0.0, 0.0, 0.0, 0.0, 0.0, 0.0, 0.0, 0.0, 0.0, 0.0, 0.0, 0.0, 0.0, 0.0, 0.0, 0.0, 0.0, 0.0, 0.0, 0.0, 0.0, 0.0, 0.0, 0.0, 0.0, 0.0, 0.0, 0.0, 0.0, 0.0, 0.0, 0.0, 0.0, 0.0, 0.0, 0.0, 0.0, 0.0, 0.0, 0.0, 0.0, 0.0, 0.0, 0.0, 0.0, 0.0, 0.0, 0.0, 0.0, 0.0, 0.0, 0.0, 0.0, 0.0, 0.0, 0.0, 0.0, 0.0, 0.0, 0.0, 0.0, 0.0, 0.0, 0.0, 0.0, 0.0, 0.0, 0.0, 0.0, 0.0, 0.0, 0.0, 0.0, 0.0, 0.0, 0.0, 0.0, 0.0, 0.0, 0.0, 0.0, 0.0, 0.0, 0.0, 0.0, 0.0, 0.0, 0.0, 0.0, 0.0, 0.0, 0.0, 0.0, 0.0, 0.0, 0.0, 0.0, 0.0, 0.0, 0.0, 0.0, 0.0, 0.0, 0.0, 0.0, 0.0, 0.0, 0.0, 0.0, 0.0, 0.0, 0.0, 0.0, 0.0, 0.0, 0.0, 0.0, 0.0, 0.0, 0.0, 0.0, 0.0, 0.0, 0.0, 0.0, 0.0, 0.0, 0.0, 0.0, 0.0, 0.0, 0.0, 0.0, 0.0, 0.0, 0.0, 0.0, 0.0, 0.0, 0.0, 0.0, 0.0, 0.0, 0.0, 0.0, 0.0, 0.0, 0.0, 0.0, 0.0, 0.0, 0.0, 0.0, 0.0, 0.0, 0.0, 0.0, 0.0, 0.0, 0.0, 0.0, 0.0, 0.0, 0.0, 0.0, 0.0, 0.0, 0.0, 0.0, 0.0, 0.0, 0.0, 0.0, 0.0, 0.0, 0.0, 0.0, 0.0, 0.0, 0.0, 0.0, 0.0, 0.0, 0.0, 0.0, 0.0, 0.0, 0.0, 0.0, 0.0, 0.0, 0.0, 0.0, 0.0, 0.0, 0.0, 0.0, 0.0, 0.0, 0.0, 0.0, 0.0, 0.0, 0.0, 0.0, 0.0, 0.0, 0.0, 0.0, 0.0, 0.0, 0.0, 0.0, 0.0, 0.0, 0.0, 0.0, 0.0, 0.0, 0.0, 0.0, 0.0, 0.0, 0.0, 0.0, 0.0, 0.0, 0.0, 0.0, 0.0, 0.0, 0.0, 0.0, 0.0, 0.0, 0.0, 0.0, 0.0, 0.0, 0.0, 0.0, 0.0, 0.0, 0.0, 0.0, 0.0, 0.0, 0.0, 0.0, 0.0, 0.0, 0.0, 0.0, 0.0, 0.0, 0.0, 0.0, 0.0, 0.0, 0.0, 0.0, 0.0, 0.0, 0.0, 0.0, 0.0, 0.0, 0.0, 0.0, 0.0, 0.0, 0.0, 0.0, 0.0, 0.0, 0.0, 0.0, 0.0, 0.0, 0.0, 0.0, 0.0, 0.0, 0.0, 0.0, 0.0, 0.0, 0.0, 0.0, 0.0, 0.0, 0.0, 0.0, 0.0, 0.0, 0.0, 0.0, 0.0, 0.0, 0.0, 0.0, 0.0, 0.0, 0.0, 0.0, 0.0, 0.0, 0.0, 0.0, 0.0, 0.0, 0.0, 0.0, 0.0, 0.0, 0.0, 0.0, 0.0, 0.0, 0.0, 0.0, 0.0, 0.0, 0.0, 0.0, 0.0, 0.0, 0.0, 0.0, 0.0, 0.0, 0.0, 0.0, 0.0, 0.0, 0.0, 0.0, 0.0, 0.0, 0.0, 0.0, 0.0, 0.0, 0.0, 0.0, 0.0, 0.0, 0.0, 0.0, 0.0, 0.0, 0.0, 0.0, 0.0, 0.0, 0.0, 0.0, 0.0, 0.0, 0.0, 0.0, 0.0, 0.0, 0.0, 0.0, 0.0, 0.0, 0.0, 0.0, 0.0, 0.0, 0.0, 0.0, 0.0, 0.0, 0.0, 0.0, 0.0, 0.0, 0.0, 0.0, 0.0, 0.0, 0.0, 0.0, 0.0, 0.0, 0.0, 0.0, 0.0, 0.0, 0.0, 0.0, 0.0, 0.0, 0.0, 0.0, 0.0, 0.0, 0.0, 0.0, 0.0, 0.0, 0.0, 0.0, 0.0, 0.0, 0.0, 0.0, 0.0, 0.0, 0.0, 0.0, 0.0, 0.0, 0.0, 0.0, 0.0, 0.0, 0.0, 0.0, 0.0, 0.0, 0.0, 0.0, 0.0, 0.0, 0.0, 0.0, 0.0, 0.0, 0.0, 0.0, 0.0, 0.0, 0.0, 0.0, 0.0, 0.0, 0.0, 0.0, 0.0, 0.0, 0.0, 0.0, 0.0, 0.0, 0.0, 0.0, 0.0, 0.0, 0.0, 0.0, 0.0, 0.0, 0.0, 0.0, 0.0, 0.0, 0.0, 0.0, 0.0, 0.0, 0.0, 0.0, 0.0, 0.0, 0.0, 0.0, 0.0, 0.0, 0.0, 0.0, 0.0, 0.0, 0.0, 0.0, 0.0, 0.0, 0.0, 0.0, 0.0, 0.0, 0.0, 0.0, 0.0, 0.0, 0.0, 0.0, 0.0, 0.0, 0.0, 0.0, 0.0, 0.0, 0.0, 0.0, 0.0, 0.0, 0.0, 0.0, 0.0, 0.0, 0.0, 0.0, 0.0, 0.0, 0.0, 0.0, 0.0, 0.0, 0.0, 0.0, 0.0, 0.0, 0.0, 0.0, 0.0, 0.0, 0.0, 0.0, 0.0, 0.0, 0.0, 0.0, 0.0, 0.0, 0.0, 0.0, 0.0, 0.0, 0.0, 0.0, 0.0, 0.0, 0.0, 0.0, 0.0, 0.0, 0.0, 0.0, 0.0, 0.0, 0.0, 0.0, 0.0, 0.0, 0.0, 0.0, 0.0, 0.0, 0.0, 0.0, 0.0, 0.0, 0.0, 0.0, 0.0, 0.0, 0.0, 0.0, 0.0, 0.0, 0.0, 0.0, 0.0, 0.0, 0.0, 0.0, 0.0, 0.0, 0.0, 0.0, 0.0, 0.0, 0.0, 0.0, 0.0, 0.0, 0.0, 0.0, 0.0, 0.0, 0.0, 0.0, 0.0, 0.0, 0.0, 0.0, 0.0, 0.0, 0.0, 0.0, 0.0, 0.0, 0.0, 0.0, 0.0, 0.0, 0.0, 0.0, 0.0, 0.0, 0.0, 0.0, 0.0, 0.0, 0.0, 0.0, 0.0, 0.0, 0.0, 0.0, 0.0, 0.0, 0.0, 0.0, 0.0, 0.0, 0.0, 0.0, 0.0, 0.0, 0.0, 0.0, 0.0, 0.0, 0.0, 0.0, 0.0, 0.0, 0.0, 0.0, 0.0, 0.0, 0.0, 0.0, 0.0, 0.0, 0.0, 0.0, 0.0, 0.0, 0.0, 0.0, 0.0, 0.0, 0.0, 0.0, 0.0, 0.0, 0.0, 0.0, 0.0, 0.0, 0.0, 0.0, 0.0, 0.0, 0.0, 0.0, 0.0, 0.0, 0.0, 0.0, 0.0, 0.0, 0.0, 0.0, 0.0, 0.0, 0.0, 0.0, 0.0, 0.0, 0.0, 0.0, 0.0, 0.0, 0.0, 0.0, 0.0, 0.0, 0.0, 0.0, 0.0, 0.0, 0.0, 0.0, 0.0, 0.0, 0.0, 0.0, 0.0, 0.0, 0.0, 0.0, 0.0, 0.0, 0.0, 0.0, 0.0, 0.0, 0.0, 0.0, 0.0, 0.0, 0.0, 0.0, 0.0, 0.0, 0.0, 0.0, 0.0, 0.0, 0.0, 0.0, 0.0, 0.0, 0.0, 0.0, 0.0, 0.0, 0.0, 0.0, 0.0, 0.0, 0.0, 0.0, 0.0, 0.0, 0.0, 0.0, 0.0, 0.0, 0.0, 0.0, 0.0, 0.0, 0.0, 0.0, 0.0, 0.0, 0.0, 0.0, 0.0, 0.0, 0.0, 0.0, 0.0, 0.0, 0.0, 0.0, 0.0, 0.0, 0.0, 0.0, 0.0, 0.0, 0.0, 0.0, 0.0, 0.0, 0.0, 0.0, 0.0, 0.0, 0.0, 0.0, 0.0, 0.0, 0.0, 0.0, 0.0, 0.0, 0.0, 0.0, 0.0, 0.0, 0.0, 0.0, 0.0, 0.0, 0.0, 0.0, 0.0, 0.0, 0.0, 0.0, 0.0, 0.0, 0.0, 0.0, 0.0, 0.0, 0.0, 0.0, 0.0, 0.0, 0.0, 0.0, 0.0, 0.0, 0.0, 0.0, 0.0, 0.0, 0.0, 0.0, 0.0, 0.0, 0.0, 0.0, 0.0, 0.0, 0.0, 0.0, 0.0, 0.0, 0.0, 0.0, 0.0, 0.0, 0.0, 0.0, 0.0, 0.0, 0.0, 0.0, 0.0, 0.0, 0.0, 0.0, 0.0, 0.0, 0.0, 0.0, 0.0, 0.0, 0.0, 0.0, 0.0, 0.0, 0.0, 0.0, 0.0, 0.0, 0.0, 0.0, 0.0, 0.0, 0.0, 0.0, 0.0, 0.0, 0.0, 0.0, 0.0, 0.0, 0.0, 0.0, 0.0, 0.0, 0.0, 0.0, 0.0, 0.0, 0.0, 0.0, 0.0, 0.0, 0.0, 0.0, 0.0, 0.0, 0.0, 0.0, 0.0, 0.0, 0.0, 0.0, 0.0, 0.0, 0.0, 0.0, 0.0, 0.0, 0.0, 0.0, 0.0, 0.0, 0.0, 0.0, 0.0, 0.0, 0.0, 0.0, 0.0, 0.0, 0.0, 0.0, 0.0, 0.0, 0.0, 0.0, 0.0, 0.0, 0.0, 0.0, 0.0, 0.0, 0.0, 0.0, 0.0, 0.0, 0.0, 0.0, 0.0, 0.0, 0.0, 0.0, 0.0, 0.0, 0.0, 0.0, 0.0, 0.0, 0.0, 0.0, 0.0, 0.0, 0.0, 0.0, 0.0, 0.0, 0.0, 0.0, 0.0, 0.0, 0.0, 0.0, 0.0, 0.0, 0.0, 0.0, 0.0, 0.0, 0.0, 0.0, 0.0, 0.0, 0.0, 0.0, 0.0, 0.0, 0.0, 0.0, 0.0, 0.0, 0.0, 0.0, 0.0, 0.0, 0.0, 0.0, 0.0, 0.0, 0.0, 0.0, 0.0, 0.0, 0.0, 0.0, 0.0, 0.0, 0.0, 0.0, 0.0, 0.0, 0.0, 0.0, 0.0, 0.0, 0.0, 0.0, 0.0, 0.0, 0.0, 0.0, 0.0, 0.0, 0.0, 0.0, 0.0, 0.0, 0.0, 0.0, 0.0, 0.0, 0.0, 0.0, 0.0, 0.0, 0.0, 0.0, 0.0, 0.0, 0.0, 0.0, 0.0, 0.0, 0.0, 0.0, 0.0, 0.0, 0.0, 0.0, 0.0, 0.0, 0.0, 0.0, 0.0, 0.0, 0.0, 0.0, 0.0, 0.0, 0.0, 0.0, 0.0, 0.0, 0.0, 0.0, 0.0, 0.0, 0.0, 0.0, 0.0, 0.0, 0.0, 0.0, 0.0, 0.0, 0.0, 0.0, 0.0, 0.0, 0.0, 0.0, 0.0, 0.0, 0.0, 0.0, 0.0, 0.0, 0.0, 0.0, 0.0, 0.0, 0.0, 0.0, 0.0, 0.0, 0.0, 0.0, 0.0, 0.0, 0.0, 0.0, 0.0, 0.0, 0.0, 0.0, 0.0, 0.0, 0.0, 0.0, 0.0, 0.0, 0.0, 0.0, 0.0, 0.0, 0.0, 0.0, 0.0, 0.0, 0.0, 0.0, 0.0, 0.0, 0.0, 0.0, 0.0, 0.0, 0.0, 0.0, 0.0, 0.0, 0.0, 0.0, 0.0, 0.0, 0.0, 0.0, 0.0, 0.0, 0.0, 0.0, 0.0, 0.0, 0.0, 0.0, 0.0, 0.0, 0.0, 0.0, 0.0, 0.0, 0.0, 0.0, 0.0, 0.0, 0.0, 0.0, 0.0, 0.0, 0.0, 0.0, 0.0, 0.0, 0.0, 0.0, 0.0, 0.0, 0.0, 0.0, 0.0, 0.0, 0.0, 0.0, 0.0, 0.0, 0.0, 0.0, 0.0, 0.0, 0.0, 0.0, 0.0, 0.0, 0.0, 0.0, 0.0, 0.0, 0.0, 0.0, 0.0, 0.0, 0.0, 0.0, 0.0, 0.0, 0.0, 0.0, 0.0, 0.0, 0.0, 0.0, 0.0, 0.0, 0.0, 0.0, 0.0, 0.0, 0.0, 0.0, 0.0, 0.0, 0.0, 0.0, 0.0, 0.0, 0.0, 0.0, 0.0, 0.0, 0.0, 0.0, 0.0, 0.0, 0.0, 0.0, 0.0, 0.0, 0.0, 0.0, 0.0, 0.0, 0.0, 0.0, 0.0, 0.0, 0.0, 0.0, 0.0, 0.0, 0.0, 0.0, 0.0, 0.0, 0.0, 0.0, 0.0, 0.0, 0.0, 0.0, 0.0, 0.0, 0.0, 0.0, 0.0, 0.0, 0.0, 0.0, 0.0, 0.0, 0.0, 0.0, 0.0, 0.0, 0.0, 0.0, 0.0, 0.0, 0.0, 0.0, 0.0, 0.0, 0.0, 0.0, 0.0, 0.0, 0.0, 0.0, 0.0, 0.0, 0.0, 0.0, 0.0, 0.0, 0.0, 0.0, 0.0, 0.0, 0.0, 0.0, 0.0, 0.0, 0.0, 0.0, 0.0, 0.0, 0.0, 0.0, 0.0, 0.0, 0.0, 0.0, 0.0, 0.0, 0.0, 0.0, 0.0, 0.0, 0.0, 0.0, 0.0, 0.0, 0.0, 0.0, 0.0, 0.0, 0.0, 0.0, 0.0, 0.0, 0.0, 0.0, 0.0, 0.0, 0.0, 0.0, 0.0, 0.0, 0.0, 0.0, 0.0, 0.0, 0.0, 0.0, 0.0, 0.0, 0.0, 0.0, 0.0, 0.0, 0.0, 0.0, 0.0, 0.0, 0.0, 0.0, 0.0, 0.0, 0.0, 0.0, 0.0, 0.0, 0.0, 0.0, 0.0, 0.0, 0.0, 0.0, 0.0, 0.0, 0.0, 0.0, 0.0, 0.0, 0.0, 0.0, 0.0, 0.0, 0.0, 0.0, 0.0, 0.0, 0.0, 0.0, 0.0, 0.0, 0.0, 0.0, 0.0, 0.0, 0.0, 0.0, 0.0, 0.0, 0.0, 0.0, 0.0, 0.0, 0.0, 0.0, 0.0, 0.0, 0.0, 0.0, 0.0, 0.0, 0.0, 0.0, 0.0, 0.0, 0.0, 0.0, 0.0, 0.0, 0.0, 0.0, 0.0, 0.0, 0.0, 0.0, 0.0, 0.0, 0.0, 0.0, 0.0, 0.0, 0.0, 0.0, 0.0, 0.0, 0.0, 0.0, 0.0, 0.0, 0.0, 0.0, 0.0, 0.0, 0.0, 0.0, 0.0, 0.0, 0.0, 0.0, 0.0, 0.0, 0.0, 0.0, 0.0, 0.0, 0.0, 0.0, 0.0, 0.0, 0.0, 0.0, 0.0, 0.0, 0.0, 0.0, 0.0, 0.0, 0.0, 0.0, 0.0, 0.0, 0.0, 0.0, 0.0, 0.0, 0.0, 0.0, 0.0, 0.0, 0.0, 0.0, 0.0, 0.0, 0.0, 0.0, 0.0, 0.0, 0.0, 0.0, 0.0, 0.0, 0.0, 0.0, 0.0, 0.0, 0.0, 0.0, 0.0, 0.0, 0.0, 0.0, 0.0, 0.0, 0.0, 0.0, 0.0, 0.0, 0.0, 0.0, 0.0, 0.0, 0.0, 0.0, 0.0, 0.0, 0.0, 0.0, 0.0, 0.0, 0.0, 0.0, 0.0, 0.0, 0.0, 0.0, 0.0, 0.0, 0.0, 0.0, 0.0, 0.0, 0.0, 0.0, 0.0, 0.0, 0.0, 0.0, 0.0, 0.0, 0.0, 0.0, 0.0, 0.0, 0.0, 0.0, 0.0, 0.0, 0.0, 0.0, 0.0, 0.0, 0.0, 0.0, 0.0, 0.0, 0.0, 0.0, 0.0, 0.0, 0.0, 0.0, 0.0, 0.0, 0.0, 0.0, 0.0, 0.0, 0.0, 0.0, 0.0, 0.0, 0.0, 0.0, 0.0, 0.0, 0.0, 0.0, 0.0, 0.0, 0.0, 0.0, 0.0, 0.0, 0.0, 0.0, 0.0, 0.0, 0.0, 0.0, 0.0, 0.0, 0.0, 0.0, 0.0, 0.0, 0.0, 0.0, 0.0, 0.0, 0.0, 0.0, 0.0, 0.0, 0.0, 0.0, 0.0, 0.0, 0.0, 0.0, 0.0, 0.0, 0.0, 0.0, 0.0, 0.0, 0.0, 0.0, 0.0, 0.0, 0.0, 0.0, 0.0, 0.0, 0.0, 0.0, 0.0, 0.0, 0.0, 0.0, 0.0, 0.0, 0.0, 0.0, 0.0, 0.0, 0.0, 0.0, 0.0, 0.0, 0.0, 0.0, 0.0, 0.0, 0.0, 0.0, 0.0, 0.0, 0.0, 0.0, 0.0, 0.0, 0.0, 0.0, 0.0, 0.0, 0.0, 0.0, 0.0, 0.0, 0.0, 0.0, 0.0, 0.0, 0.0, 0.0, 0.0, 0.0, 0.0, 0.0, 0.0, 0.0, 0.0, 0.0, 0.0, 0.0, 0.0, 0.0, 0.0, 0.0, 0.0, 0.0, 0.0, 0.0, 0.0, 0.0, 0.0, 0.0, 0.0, 0.0, 0.0, 0.0, 0.0, 0.0, 0.0, 0.0, 0.0, 0.0, 0.0, 0.0, 0.0, 0.0, 0.0, 0.0, 0.0, 0.0, 0.0, 0.0, 0.0, 0.0, 0.0, 0.0, 0.0, 0.0, 0.0, 0.0, 0.0, 0.0, 0.0, 0.0, 0.0, 0.0, 0.0, 0.0, 0.0, 0.0, 0.0, 0.0, 0.0, 0.0, 0.0, 0.0, 0.0, 0.0, 0.0, 0.0, 0.0, 0.0, 0.0, 0.0, 0.0, 0.0, 0.0, 0.0, 0.0, 0.0, 0.0, 0.0, 0.0, 0.0, 0.0, 0.0, 0.0, 0.0, 0.0, 0.0, 0.0, 0.0, 0.0, 0.0, 0.0, 0.0, 0.0, 0.0, 0.0, 0.0, 0.0, 0.0, 0.0, 0.0, 0.0, 0.0, 0.0, 0.0, 0.0, 0.0, 0.0, 0.0, 0.0, 0.0, 0.0, 0.0, 0.0, 0.0, 0.0, 0.0, 0.0, 0.0, 0.0, 0.0, 0.0, 0.0, 0.0, 0.0, 0.0, 0.0, 0.0, 0.0, 0.0, 0.0, 0.0, 0.0, 0.0, 0.0, 0.0, 0.0, 0.0, 0.0, 0.0, 0.0, 0.0, 0.0, 0.0, 0.0, 0.0, 0.0, 0.0, 0.0, 0.0, 0.0, 0.0, 0.0, 0.0, 0.0, 0.0, 0.0, 0.0, 0.0, 0.0, 0.0, 0.0, 0.0, 0.0, 0.0, 0.0, 0.0, 0.0, 0.0, 0.0, 0.0, 0.0, 0.0, 0.0, 0.0, 0.0, 0.0, 0.0, 0.0, 0.0, 0.0, 0.0, 0.0, 0.0, 0.0, 0.0, 0.0, 0.0, 0.0, 0.0, 0.0, 0.0, 0.0, 0.0, 0.0, 0.0, 0.0, 0.0, 0.0, 0.0, 0.0, 0.0, 0.0])
me_cube_001.materials.append(mat_material_002)
me_cube_001.materials.append(mat_material_008)
me_cube_001.materials.append(mat_material_001)
me_cube_001.materials.append(mat_material_003)
me_cube_001.use_remesh_preserve_volume = False
me_cube_001.use_remesh_preserve_attributes = False
me_cube_001.use_mirror_vertex_groups = False
me_cube_001.update()
me_plane = bpy.data.meshes.new('Plane')
me_plane.from_pydata([(-1.0, -1.0, -0.1017), (1.0, -1.0, -0.1017), (-1.0, 1.0, -0.1017), (1.0, 1.0, -0.1017), (-1.0, 1.0, 0.1017), (-1.0, -1.0, 0.1017), (1.0, -1.0, 0.1017), (1.0, 1.0, 0.1017)], [], [(0, 2, 3, 1), (5, 6, 7, 4), (1, 3, 7, 6), (2, 0, 5, 4), (3, 2, 4, 7), (0, 1, 6, 5)])
me_plane.materials.append(mat_material_010)
me_plane.use_remesh_preserve_volume = False
me_plane.use_remesh_preserve_attributes = False
me_plane.use_mirror_vertex_groups = False
me_plane.update()

# ---- curves / text
cu_nurbscircle = bpy.data.curves.new('NurbsCircle', 'CURVE')
cu_nurbscircle.dimensions = '3D'
_sp = cu_nurbscircle.splines.new('NURBS'); _sp.points.add(7)
_sp.points.foreach_set('co', [0.0, -1.0, 0.0, 1.0, -1.0, -1.0, 0.0, 0.3536, -1.0, 0.0, 0.0, 1.0, -1.0, 1.0, 0.0, 0.3536, 0.0, 1.0, 0.0, 1.0, 1.0, 1.0, 0.0, 0.3536, 1.0, 0.0, 0.0, 1.0, 1.0, -1.0, 0.0, 0.3536])
_sp.order_v = 0
_sp.use_cyclic_u = True
cu_nurbscircle.use_path = True
cu_nurbscircle.use_path_clamp = True
cu_nurbscircle.bevel_resolution = 0
cu_nurbscircle.fill_mode = 'HALF'
cu_nurbspath_003 = bpy.data.curves.new('NurbsPath.003', 'CURVE')
cu_nurbspath_003.dimensions = '3D'
_sp = cu_nurbspath_003.splines.new('NURBS'); _sp.points.add(4)
_sp.points.foreach_set('co', [-0.09292, 0.003635, -0.3469, 1.0, -0.5785, -0.0198, -0.3526, 1.0, -0.2358, -0.07374, 0.2163, 1.0, -0.008172, 0.01485, 0.2729, 1.0, 0.9153, 0.07505, 0.2103, 1.0])
_sp.order_u = 5
_sp.order_v = 0
_sp.use_endpoint_u = True
cu_nurbspath_003.materials.append(mat_material_004)
cu_nurbspath_003.use_path = True
cu_nurbspath_003.use_path_clamp = True
cu_nurbspath_003.bevel_mode = 'OBJECT'
cu_nurbspath_003.bevel_resolution = 0
cu_nurbspath_003.fill_mode = 'HALF'
cu_nurbspath_002 = bpy.data.curves.new('NurbsPath.002', 'CURVE')
cu_nurbspath_002.dimensions = '3D'
_sp = cu_nurbspath_002.splines.new('NURBS'); _sp.points.add(4)
_sp.points.foreach_set('co', [-0.09292, 0.003635, -0.3469, 1.0, -0.5785, -0.0198, -0.3526, 1.0, -0.2358, -0.07374, 0.2163, 1.0, -0.008172, 0.01485, 0.2729, 1.0, 0.9153, 0.07505, 0.2103, 1.0])
_sp.order_u = 5
_sp.order_v = 0
_sp.use_endpoint_u = True
cu_nurbspath_002.materials.append(mat_material_006)
cu_nurbspath_002.use_path = True
cu_nurbspath_002.use_path_clamp = True
cu_nurbspath_002.bevel_mode = 'OBJECT'
cu_nurbspath_002.bevel_resolution = 0
cu_nurbspath_002.fill_mode = 'HALF'
cu_nurbspath_001 = bpy.data.curves.new('NurbsPath.001', 'CURVE')
cu_nurbspath_001.dimensions = '3D'
_sp = cu_nurbspath_001.splines.new('NURBS'); _sp.points.add(4)
_sp.points.foreach_set('co', [-0.09292, 0.003635, -0.3469, 1.0, -0.5785, -0.0198, -0.3526, 1.0, -0.2358, -0.07374, 0.2163, 1.0, -0.008172, 0.01485, 0.2729, 1.0, 0.9153, 0.07505, 0.2103, 1.0])
_sp.order_u = 5
_sp.order_v = 0
_sp.use_endpoint_u = True
cu_nurbspath_001.materials.append(mat_material_005)
cu_nurbspath_001.use_path = True
cu_nurbspath_001.use_path_clamp = True
cu_nurbspath_001.bevel_mode = 'OBJECT'
cu_nurbspath_001.bevel_resolution = 0
cu_nurbspath_001.fill_mode = 'HALF'
cu_nurbspath = bpy.data.curves.new('NurbsPath', 'CURVE')
cu_nurbspath.dimensions = '3D'
_sp = cu_nurbspath.splines.new('NURBS'); _sp.points.add(4)
_sp.points.foreach_set('co', [-0.3687, -0.4623, -0.01708, 1.0, 0.1968, -0.449, 0.04528, 1.0, 0.4343, 0.1067, -0.0128, 1.0, 0.3211, 0.406, -0.0169, 1.0, -0.594, 0.3985, -0.08981, 1.0])
_sp.order_u = 5
_sp.order_v = 0
_sp.use_endpoint_u = True
cu_nurbspath.materials.append(mat_material_007)
cu_nurbspath.use_path = True
cu_nurbspath.use_path_clamp = True
cu_nurbspath.bevel_mode = 'OBJECT'
cu_nurbspath.bevel_resolution = 0
cu_nurbspath.fill_mode = 'HALF'

# ---- objects
ob_cube_006 = bpy.data.objects.new('Cube.006', me_cube_006)
ob_cube_005 = bpy.data.objects.new('Cube.005', me_cube_005)
ob_cube_004 = bpy.data.objects.new('Cube.004', me_cube_004)
ob_cube_003 = bpy.data.objects.new('Cube.003', me_cube_000)
ob_nurbscircle = bpy.data.objects.new('NurbsCircle', cu_nurbscircle)
ob_nurbspath_003 = bpy.data.objects.new('NurbsPath.003', cu_nurbspath_003)
ob_nurbspath_002 = bpy.data.objects.new('NurbsPath.002', cu_nurbspath_002)
ob_nurbspath_001 = bpy.data.objects.new('NurbsPath.001', cu_nurbspath_001)
ob_nurbspath = bpy.data.objects.new('NurbsPath', cu_nurbspath)
ob_cube_002 = bpy.data.objects.new('Cube.002', me_cube_003)
ob_cube_001 = bpy.data.objects.new('Cube.001', me_cube_002)
ob_plane_003 = bpy.data.objects.new('Plane.003', me_plane_003)
ob_plane_002 = bpy.data.objects.new('Plane.002', me_plane_002)
ob_plane_001 = bpy.data.objects.new('Plane.001', me_plane_001)
ob_cube = bpy.data.objects.new('Cube', me_cube_001)
ob_plane = bpy.data.objects.new('Plane', me_plane)

# ---- transforms, parenting, visibility, modifiers, constraints
ob_cube_006.location = (0.0, 0.0, 0.0)
ob_cube_006.lineart.crease_threshold = 0.0
_m = ob_cube_006.modifiers.new('Subsurf', 'SUBSURF')
_m.uv_smooth = 'PRESERVE_CORNERS'
_m.quality = 2
_m.levels = 3
_m.show_only_control_edges = False
ob_cube_005.location = (0.0, 0.0, 0.0)
ob_cube_005.lineart.crease_threshold = 0.0
_m = ob_cube_005.modifiers.new('Subsurf', 'SUBSURF')
_m.uv_smooth = 'PRESERVE_CORNERS'
_m.quality = 2
_m.levels = 3
_m.show_only_control_edges = False
ob_cube_004.location = (0.0, 0.0, 0.0)
ob_cube_004.lineart.crease_threshold = 0.0
_m = ob_cube_004.modifiers.new('Subsurf', 'SUBSURF')
_m.uv_smooth = 'PRESERVE_CORNERS'
_m.quality = 2
_m.levels = 3
_m.show_only_control_edges = False
ob_cube_003.location = (0.0, 0.0, 0.0006042)
ob_cube_003.lineart.crease_threshold = 0.0
_m = ob_cube_003.modifiers.new('Subsurf', 'SUBSURF')
_m.uv_smooth = 'PRESERVE_CORNERS'
_m.quality = 2
_m.levels = 3
_m.show_only_control_edges = False
ob_nurbscircle.location = (0.0, 4.953, 0.0)
ob_nurbscircle.scale = (0.03467, 0.03467, 0.03467)
ob_nurbscircle.lineart.crease_threshold = 0.0
ob_nurbspath_003.location = (-1.986, -1.202, 0.7039)
ob_nurbspath_003.lineart.crease_threshold = 0.0
ob_nurbspath_002.location = (-1.986, 0.04437, 0.7039)
ob_nurbspath_002.lineart.crease_threshold = 0.0
ob_nurbspath_001.location = (-1.986, -0.6163, 0.7039)
ob_nurbspath_001.lineart.crease_threshold = 0.0
ob_nurbspath.location = (1.058, 0.679, 0.9419)
ob_nurbspath.lineart.crease_threshold = 0.0
ob_cube_002.location = (-1.111, 1.169, 0.8774)
ob_cube_002.scale = (0.1126, 0.1126, 0.1126)
ob_cube_002.lineart.crease_threshold = 0.0
_m = ob_cube_002.modifiers.new('Subsurf', 'SUBSURF')
_m.uv_smooth = 'PRESERVE_CORNERS'
_m.quality = 2
_m.levels = 3
_m.show_only_control_edges = False
ob_cube_001.location = (0.0, 0.0, 0.0)
ob_cube_001.lineart.crease_threshold = 0.0
_m = ob_cube_001.modifiers.new('Subsurf', 'SUBSURF')
_m.uv_smooth = 'PRESERVE_CORNERS'
_m.quality = 2
_m.levels = 3
_m.show_only_control_edges = False
ob_plane_003.location = (-0.5532, -0.9662, 1.14)
ob_plane_003.scale = (0.1038, 0.1038, 0.1038)
ob_plane_003.lineart.crease_threshold = 0.0
_m = ob_plane_003.modifiers.new('Array', 'ARRAY')
_m.count = 3
_m.constant_offset_displace = (0.0, 0.0, 0.0)
_m.relative_offset_displace = (2.0, 0.0, 0.0)
ob_plane_002.location = (-0.5532, -0.554, 1.14)
ob_plane_002.scale = (0.1038, 0.1038, 0.1038)
ob_plane_002.lineart.crease_threshold = 0.0
_m = ob_plane_002.modifiers.new('Array', 'ARRAY')
_m.count = 3
_m.constant_offset_displace = (0.0, 0.0, 0.0)
_m.relative_offset_displace = (2.0, 0.0, 0.0)
ob_plane_001.location = (-0.5532, -0.06411, 1.14)
ob_plane_001.scale = (0.1038, 0.1038, 0.1038)
ob_plane_001.lineart.crease_threshold = 0.0
_m = ob_plane_001.modifiers.new('Array', 'ARRAY')
_m.count = 3
_m.constant_offset_displace = (0.0, 0.0, 0.0)
_m.relative_offset_displace = (2.0, 0.0, 0.0)
ob_cube.location = (0.0, 0.0, 0.0)
ob_cube.lineart.crease_threshold = 0.0
_m = ob_cube.modifiers.new('Subsurf', 'SUBSURF')
_m.uv_smooth = 'PRESERVE_CORNERS'
_m.quality = 2
_m.levels = 3
_m.show_only_control_edges = False
ob_plane.location = (-0.5532, 0.3341, 1.14)
ob_plane.scale = (0.1038, 0.1038, 0.1038)
ob_plane.lineart.crease_threshold = 0.0
_m = ob_plane.modifiers.new('Array', 'ARRAY')
_m.count = 3
_m.constant_offset_displace = (0.0, 0.0, 0.0)
_m.relative_offset_displace = (2.0, 0.0, 0.0)
cu_nurbspath_003.bevel_object = ob_nurbscircle
cu_nurbspath_002.bevel_object = ob_nurbscircle
cu_nurbspath_001.bevel_object = ob_nurbscircle
cu_nurbspath.bevel_object = ob_nurbscircle

# ---- collection membership
col_collection_1.objects.link(ob_cube_006)
col_collection_1.objects.link(ob_cube_005)
col_collection_1.objects.link(ob_cube_004)
col_collection_1.objects.link(ob_cube_003)
col_collection_1.objects.link(ob_nurbscircle)
col_collection_1.objects.link(ob_nurbspath_003)
col_collection_1.objects.link(ob_nurbspath_002)
col_collection_1.objects.link(ob_nurbspath_001)
col_collection_1.objects.link(ob_nurbspath)
col_collection_1.objects.link(ob_cube_002)
col_collection_1.objects.link(ob_cube_001)
col_collection_1.objects.link(ob_plane_003)
col_collection_1.objects.link(ob_plane_002)
col_collection_1.objects.link(ob_plane_001)
col_collection_1.objects.link(ob_cube)
col_collection_1.objects.link(ob_plane)

# ---- scene / render settings (as saved in the file)
scene.frame_start = 1; scene.frame_end = 250; scene.frame_set(1)
scene.render.engine = 'CYCLES'
scene.render.resolution_percentage = 50
scene.render.dither_intensity = 0.0
scene.cycles.use_denoising = False
scene.cycles.samples = 128
scene.cycles.sampling_pattern = 'TABULATED_SOBOL'
scene.cycles.use_adaptive_sampling = False
scene.cycles.use_light_tree = False
scene.cycles.blur_glossy = 0.0
scene.cycles.sample_clamp_indirect = 0.0
scene.view_settings.view_transform = 'Standard'
bpy.context.view_layer.update()

# ---- added for rendering (the .blend has no active camera and no usable light): camera, sun
cam_auto = bpy.data.cameras.new('AutoCamera')
cam_auto.lens = 50.0
cam_auto.sensor_width = 36.0
cam_auto.clip_end = 1000.0
ob_auto_camera = bpy.data.objects.new('AutoCamera', cam_auto)
scene.collection.objects.link(ob_auto_camera)
ob_auto_camera.location = (8.94391, -10.1635, 7.97059)
ob_auto_camera.rotation_euler = (1.09748, -7.21219e-08, 0.694738)
scene.camera = ob_auto_camera
light_auto_sun = bpy.data.lights.new('AutoSun', 'SUN')
light_auto_sun.energy = 3.0
light_auto_sun.angle = 0.0523599
ob_auto_sun = bpy.data.objects.new('AutoSun', light_auto_sun)
scene.collection.objects.link(ob_auto_sun)
ob_auto_sun.rotation_euler = (0.872665, 0.174533, 0.523599)
bpy.context.view_layer.update()
